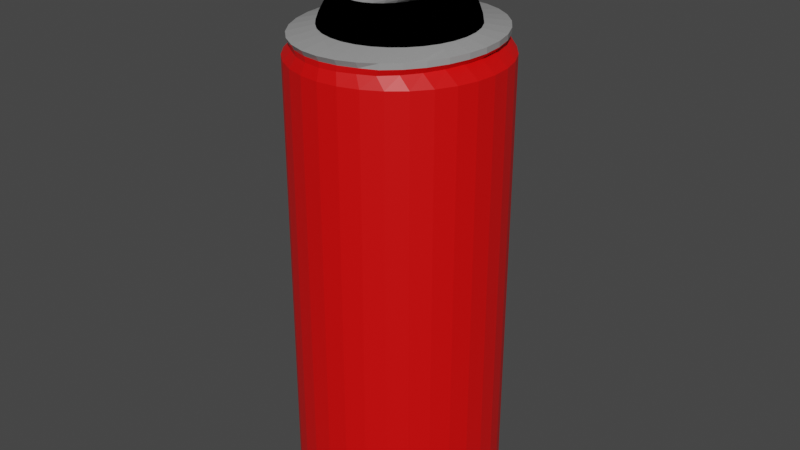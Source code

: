 # Source: Spray_can.blend  (saved by Blender 2.93.21; exported with 4.5.12 LTS)
import bpy
from mathutils import Matrix  # noqa: F401  (used for matrix-valued properties, if any)

bpy.ops.wm.read_factory_settings(use_empty=True)
scene = bpy.context.scene
scene.name = 'Scene'

# ---- collections
col_collection = bpy.data.collections.new('Collection'); scene.collection.children.link(col_collection)

# ---- materials (node trees are filled in below, after node groups)
mat_material = bpy.data.materials.new('Material')
mat_material.use_transparent_shadow = False
mat_material_001 = bpy.data.materials.new('Material.001')
mat_material_001.use_transparent_shadow = False
mat_material_002 = bpy.data.materials.new('Material.002')
mat_material_002.use_transparent_shadow = False
mat_material_003 = bpy.data.materials.new('Material.003')
mat_material_003.use_transparent_shadow = False

# ---- material node trees
mat_material.use_nodes = True; mat_material.node_tree.nodes.clear()
_N = mat_material.node_tree.nodes; _L = mat_material.node_tree.links
n0 = _N.new('ShaderNodeBsdfPrincipled'); n0.name = 'Principled BSDF'; n0.location = (10, 300)
n0.distribution = 'GGX'
n0.subsurface_method = 'BURLEY'
n0.inputs[0].default_value = (0.8, 0.0, 0.0, 1.0)
n0.inputs[3].default_value = 1.45
n0.inputs[27].default_value = (0.0, 0.0, 0.0, 1.0)
n0.inputs[28].default_value = 1.0
n1 = _N.new('ShaderNodeOutputMaterial'); n1.name = 'Material Output'; n1.location = (300, 300)
_L.new(n0.outputs[0], n1.inputs[0])
n1.is_active_output = True
mat_material_001.use_nodes = True; mat_material_001.node_tree.nodes.clear()
_N = mat_material_001.node_tree.nodes; _L = mat_material_001.node_tree.links
n0 = _N.new('ShaderNodeBsdfPrincipled'); n0.name = 'Principled BSDF'; n0.location = (10, 300)
n0.distribution = 'GGX'
n0.subsurface_method = 'BURLEY'
n0.inputs[0].default_value = (0.3327, 0.3327, 0.3327, 1.0)
n0.inputs[2].default_value = 0.0
n0.inputs[3].default_value = 1.45
n0.inputs[13].default_value = 0.2045
n0.inputs[27].default_value = (0.0, 0.0, 0.0, 1.0)
n0.inputs[28].default_value = 1.0
n1 = _N.new('ShaderNodeOutputMaterial'); n1.name = 'Material Output'; n1.location = (300, 300)
_L.new(n0.outputs[0], n1.inputs[0])
n1.is_active_output = True
mat_material_002.use_nodes = True; mat_material_002.node_tree.nodes.clear()
_N = mat_material_002.node_tree.nodes; _L = mat_material_002.node_tree.links
n0 = _N.new('ShaderNodeBsdfPrincipled'); n0.name = 'Principled BSDF'; n0.location = (10, 300)
n0.distribution = 'GGX'
n0.subsurface_method = 'BURLEY'
n0.inputs[0].default_value = (0.0, 0.0, 0.0, 1.0)
n0.inputs[2].default_value = 0.4409
n0.inputs[3].default_value = 1.45
n0.inputs[13].default_value = 0.0
n0.inputs[27].default_value = (0.0, 0.0, 0.0, 1.0)
n0.inputs[28].default_value = 1.0
n1 = _N.new('ShaderNodeOutputMaterial'); n1.name = 'Material Output'; n1.location = (300, 300)
_L.new(n0.outputs[0], n1.inputs[0])
n1.is_active_output = True
mat_material_003.use_nodes = True; mat_material_003.node_tree.nodes.clear()
_N = mat_material_003.node_tree.nodes; _L = mat_material_003.node_tree.links
n0 = _N.new('ShaderNodeBsdfPrincipled'); n0.name = 'Principled BSDF'; n0.location = (10, 300)
n0.distribution = 'GGX'
n0.subsurface_method = 'BURLEY'
n0.inputs[3].default_value = 1.45
n0.inputs[27].default_value = (0.0, 0.0, 0.0, 1.0)
n0.inputs[28].default_value = 1.0
n1 = _N.new('ShaderNodeOutputMaterial'); n1.name = 'Material Output'; n1.location = (300, 300)
_L.new(n0.outputs[0], n1.inputs[0])
n1.is_active_output = True

# ---- world
world_world = bpy.data.worlds.new('World'); scene.world = world_world
world_world.use_nodes = True; world_world.node_tree.nodes.clear()
_N = world_world.node_tree.nodes; _L = world_world.node_tree.links
n0 = _N.new('ShaderNodeOutputWorld'); n0.name = 'World Output'; n0.location = (300, 300)
n1 = _N.new('ShaderNodeBackground'); n1.name = 'Background'; n1.location = (10, 300)
n1.inputs[0].default_value = (0.05088, 0.05088, 0.05088, 1.0)
_L.new(n1.outputs[0], n0.inputs[0])
n0.is_active_output = True
world_world.color = (0.05088, 0.05088, 0.05088)
world_world.use_sun_shadow = False
world_world.sun_shadow_jitter_overblur = 0.0

# ---- meshes
me_cylinder_001 = bpy.data.meshes.new('Cylinder.001')
me_cylinder_001.from_pydata([(0.0, 1.0, -1.0), (0.0, 1.0, 1.0), (0.1951, 0.9808, -1.0), (0.1951, 0.9808, 1.0), (0.3827, 0.9239, -1.0), (0.3827, 0.9239, 1.0), (0.5556, 0.8315, -1.0), (0.5556, 0.8315, 1.0), (0.7071, 0.7071, -1.0), (0.7071, 0.7071, 1.0), (0.8315, 0.5556, -1.0), (0.8315, 0.5556, 1.0), (0.9239, 0.3827, -1.0), (0.9239, 0.3827, 1.0), (0.9808, 0.1951, -1.0), (0.9808, 0.1951, 1.0), (1.0, -4.371e-08, -1.0), (1.0, -4.371e-08, 1.0), (0.9808, -0.1951, -1.0), (0.9808, -0.1951, 1.0), (0.9239, -0.3827, -1.0), (0.9239, -0.3827, 1.0), (0.8315, -0.5556, -1.0), (0.8315, -0.5556, 1.0), (0.7071, -0.7071, -1.0), (0.7071, -0.7071, 1.0), (0.5556, -0.8315, -1.0), (0.5556, -0.8315, 1.0), (0.3827, -0.9239, -1.0), (0.3827, -0.9239, 1.0), (0.1951, -0.9808, -1.0), (0.1951, -0.9808, 1.0), (-8.742e-08, -1.0, -1.0), (-8.742e-08, -1.0, 1.0), (-0.1951, -0.9808, -1.0), (-0.1951, -0.9808, 1.0), (-0.3827, -0.9239, -1.0), (-0.3827, -0.9239, 1.0), (-0.5556, -0.8315, -1.0), (-0.5556, -0.8315, 1.0), (-0.7071, -0.7071, -1.0), (-0.7071, -0.7071, 1.0), (-0.8315, -0.5556, -1.0), (-0.8315, -0.5556, 1.0), (-0.9239, -0.3827, -1.0), (-0.9239, -0.3827, 1.0), (-0.9808, -0.1951, -1.0), (-0.9808, -0.1951, 1.0), (-1.0, 1.192e-08, -1.0), (-1.0, 1.192e-08, 1.0), (-0.9808, 0.1951, -1.0), (-0.9808, 0.1951, 1.0), (-0.9239, 0.3827, -1.0), (-0.9239, 0.3827, 1.0), (-0.8315, 0.5556, -1.0), (-0.8315, 0.5556, 1.0), (-0.7071, 0.7071, -1.0), (-0.7071, 0.7071, 1.0), (-0.5556, 0.8315, -1.0), (-0.5556, 0.8315, 1.0), (-0.3827, 0.9239, -1.0), (-0.3827, 0.9239, 1.0), (-0.1951, 0.9808, -1.0), (-0.1951, 0.9808, 1.0), (-0.2945, -79.36, -696.3), (-0.2945, -34.69, -696.3), (2.673, -79.36, -685.8), (2.673, -34.69, -685.8), (5.527, -79.36, -654.7), (5.527, -34.69, -654.7), (8.157, -79.36, -604.1), (8.157, -34.69, -604.1), (10.46, -79.36, -536.0), (10.46, -34.69, -536.0), (12.35, -79.36, -453.1), (12.35, -34.69, -453.1), (13.76, -79.36, -358.5), (13.76, -34.69, -358.5), (14.63, -79.36, -255.9), (14.63, -34.69, -255.9), (14.92, -79.36, -149.1), (14.92, -34.69, -149.1), (14.63, -79.36, -42.38), (14.63, -34.69, -42.38), (13.76, -79.36, 60.27), (13.76, -34.69, 60.27), (12.35, -79.36, 154.9), (12.35, -34.69, 154.9), (10.46, -79.36, 237.8), (10.46, -34.69, 237.8), (8.157, -79.36, 305.8), (8.157, -34.69, 305.8), (5.527, -79.36, 356.4), (5.527, -34.69, 356.4), (2.673, -79.36, 387.5), (2.673, -34.69, 387.5), (-0.2945, -79.36, 398.1), (-0.2945, -34.69, 398.1), (-3.262, -79.36, 387.5), (-3.262, -34.69, 387.5), (-6.116, -79.36, 356.4), (-6.116, -34.69, 356.4), (-8.746, -79.36, 305.8), (-8.746, -34.69, 305.8), (-11.05, -79.36, 237.8), (-11.05, -34.69, 237.8), (-12.94, -79.36, 154.9), (-12.94, -34.69, 154.9), (-14.35, -79.36, 60.27), (-14.35, -34.69, 60.27), (-15.22, -79.36, -42.38), (-15.22, -34.69, -42.38), (-15.51, -79.36, -149.1), (-15.51, -34.69, -149.1), (-15.22, -79.36, -255.9), (-15.22, -34.69, -255.9), (-14.35, -79.36, -358.5), (-14.35, -34.69, -358.5), (-12.94, -79.36, -453.1), (-12.94, -34.69, -453.1), (-11.05, -79.36, -536.0), (-11.05, -34.69, -536.0), (-8.746, -79.36, -604.1), (-8.746, -34.69, -604.1), (-6.116, -79.36, -654.7), (-6.116, -34.69, -654.7), (-3.262, -79.36, -685.8), (-3.262, -34.69, -685.8), (-0.2945, -83.53, -696.3), (2.673, -83.53, -685.8), (5.527, -83.53, -654.7), (8.157, -83.53, -604.1), (10.46, -83.53, -536.0), (12.35, -83.53, -453.1), (13.76, -83.53, -358.5), (14.63, -83.53, -255.9), (14.92, -83.53, -149.1), (14.63, -83.53, -42.38), (13.76, -83.53, 60.27), (12.35, -83.53, 154.9), (10.46, -83.53, 237.8), (8.157, -83.53, 305.8), (5.527, -83.53, 356.4), (2.673, -83.53, 387.5), (-0.2945, -83.53, 398.1), (-3.262, -83.53, 387.5), (-6.116, -83.53, 356.4), (-8.746, -83.53, 305.8), (-11.05, -83.53, 237.8), (-12.94, -83.53, 154.9), (-14.35, -83.53, 60.27), (-15.22, -83.53, -42.38), (-15.51, -83.53, -149.1), (-15.22, -83.53, -255.9), (-14.35, -83.53, -358.5), (-12.94, -83.53, -453.1), (-11.05, -83.53, -536.0), (-8.746, -83.53, -604.1), (-6.116, -83.53, -654.7), (-3.262, -83.53, -685.8), (2.673, -15.07, -685.8), (-0.2945, -15.07, -696.3), (5.527, -15.07, -654.7), (8.157, -15.07, -604.1), (10.46, -15.07, -536.0), (12.35, -15.07, -453.1), (13.76, -15.07, -358.5), (14.63, -15.07, -255.9), (14.92, -15.07, -149.1), (14.63, -15.07, -42.38), (13.76, -15.07, 60.27), (12.35, -15.07, 154.9), (10.46, -15.07, 237.8), (8.157, -15.07, 305.8), (5.527, -15.07, 356.4), (2.673, -15.07, 387.5), (-0.2945, -15.07, 398.1), (-3.262, -15.07, 387.5), (-6.116, -15.07, 356.4), (-8.746, -15.07, 305.8), (-11.05, -15.07, 237.8), (-12.94, -15.07, 154.9), (-14.35, -15.07, 60.27), (-15.22, -15.07, -42.38), (-15.51, -15.07, -149.1), (-15.22, -15.07, -255.9), (-14.35, -15.07, -358.5), (-12.94, -15.07, -453.1), (-11.05, -15.07, -536.0), (-8.746, -15.07, -604.1), (-6.116, -15.07, -654.7), (-3.262, -15.07, -685.8), (2.398, -11.81, -685.8), (-0.2945, -11.81, -696.3), (4.987, -11.81, -654.7), (7.373, -11.81, -604.1), (9.465, -11.81, -536.0), (11.18, -11.81, -453.1), (12.46, -11.81, -358.5), (13.24, -11.81, -255.9), (13.51, -11.81, -149.1), (13.24, -11.81, -42.38), (12.46, -11.81, 60.27), (11.18, -11.81, 154.9), (9.465, -11.81, 237.8), (7.373, -11.81, 305.8), (4.987, -11.81, 356.4), (2.398, -11.81, 387.5), (-0.2945, -11.81, 398.1), (-2.987, -11.81, 387.5), (-5.576, -11.81, 356.4), (-7.962, -11.81, 305.8), (-10.05, -11.81, 237.8), (-11.77, -11.81, 154.9), (-13.05, -11.81, 60.27), (-13.83, -11.81, -42.38), (-14.1, -11.81, -149.1), (-13.83, -11.81, -255.9), (-13.05, -11.81, -358.5), (-11.77, -11.81, -453.1), (-10.05, -11.81, -536.0), (-7.962, -11.81, -604.1), (-5.576, -11.81, -654.7), (-2.987, -11.81, -685.8), (0.9436, -6.645, -447.2), (-0.2945, -6.645, -453.1), (2.134, -6.645, -429.9), (3.231, -6.645, -401.8), (4.193, -6.645, -364.0), (4.982, -6.645, -318.0), (5.569, -6.645, -265.4), (5.93, -6.645, -208.4), (6.052, -6.645, -149.1), (5.93, -6.645, -89.84), (5.569, -6.645, -32.82), (4.982, -6.645, 19.73), (4.193, -6.645, 65.78), (3.231, -6.645, 103.6), (2.134, -6.645, 131.7), (0.9436, -6.645, 149.0), (-0.2945, -6.645, 154.8), (-1.533, -6.645, 149.0), (-2.723, -6.645, 131.7), (-3.82, -6.645, 103.6), (-4.782, -6.645, 65.78), (-5.571, -6.645, 19.73), (-6.158, -6.645, -32.82), (-6.519, -6.645, -89.84), (-6.641, -6.645, -149.1), (-6.519, -6.645, -208.4), (-6.158, -6.645, -265.4), (-5.571, -6.645, -318.0), (-4.782, -6.645, -364.0), (-3.82, -6.645, -401.8), (-2.723, -6.645, -429.9), (-1.533, -6.645, -447.2), (0.6915, -4.687, -389.2), (-0.2945, -4.687, -393.9), (1.64, -4.687, -375.3), (2.513, -4.687, -352.7), (3.279, -4.687, -322.2), (3.908, -4.687, -285.1), (4.375, -4.687, -242.8), (4.662, -4.687, -196.9), (4.759, -4.687, -149.1), (4.662, -4.687, -101.4), (4.375, -4.687, -55.44), (3.908, -4.687, -13.12), (3.279, -4.687, 23.98), (2.513, -4.687, 54.43), (1.64, -4.687, 77.05), (0.6915, -4.687, 90.98), (-0.2945, -4.687, 95.68), (-1.28, -4.687, 90.98), (-2.229, -4.687, 77.05), (-3.102, -4.687, 54.43), (-3.868, -4.687, 23.98), (-4.497, -4.687, -13.12), (-4.964, -4.687, -55.44), (-5.251, -4.687, -101.4), (-5.348, -4.687, -149.1), (-5.251, -4.687, -196.9), (-4.964, -4.687, -242.8), (-4.497, -4.687, -285.1), (-3.868, -4.687, -322.2), (-3.102, -4.687, -352.7), (-2.229, -4.687, -375.3), (-1.28, -4.687, -389.2), (0.672, -2.408, -389.2), (-0.2945, -2.408, -393.9), (1.601, -2.408, -375.3), (2.458, -2.408, -352.7), (3.209, -2.408, -322.2), (3.825, -2.408, -285.1), (4.283, -2.408, -242.8), (4.564, -2.408, -196.9), (4.66, -2.408, -149.1), (4.564, -2.408, -101.4), (4.283, -2.408, -55.44), (3.825, -2.408, -13.12), (3.209, -2.408, 23.98), (2.458, -2.408, 54.43), (1.601, -2.408, 77.05), (0.672, -2.408, 90.98), (-0.2945, -2.408, 95.68), (-1.261, -2.408, 90.98), (-2.19, -2.408, 77.05), (-3.047, -2.408, 54.43), (-3.798, -2.408, 23.98), (-4.414, -2.408, -13.12), (-4.872, -2.408, -55.44), (-5.153, -2.408, -101.4), (-5.249, -2.408, -149.1), (-5.153, -2.408, -196.9), (-4.872, -2.408, -242.8), (-4.414, -2.408, -285.1), (-3.798, -2.408, -322.2), (-3.047, -2.408, -352.7), (-2.19, -2.408, -375.3), (-1.261, -2.408, -389.2), (0.4353, 2.201, -300.4), (-0.2945, 2.201, -303.4), (1.137, 2.201, -291.6), (1.784, 2.201, -277.4), (2.351, 2.201, -258.2), (2.816, 2.201, -234.8), (3.161, 2.201, -208.2), (3.374, 2.201, -179.2), (3.446, 2.201, -149.1), (3.374, 2.201, -119.0), (3.161, 2.201, -90.1), (2.816, 2.201, -63.44), (2.351, 2.201, -40.07), (1.784, 2.201, -20.88), (1.137, 2.201, -6.631), (0.4353, 2.201, 2.146), (-0.2945, 2.201, 5.11), (-1.024, 2.201, 2.146), (-1.726, 2.201, -6.631), (-2.373, 2.201, -20.88), (-2.94, 2.201, -40.07), (-3.405, 2.201, -63.44), (-3.75, 2.201, -90.1), (-3.963, 2.201, -119.0), (-4.035, 2.201, -149.1), (-3.963, 2.201, -179.2), (-3.75, 2.201, -208.2), (-3.405, 2.201, -234.8), (-2.94, 2.201, -258.2), (-2.373, 2.201, -277.4), (-1.726, 2.201, -291.6), (-1.024, 2.201, -300.4), (2.251, -13.44, 371.3), (-0.2945, -13.44, 381.5), (4.698, -13.44, -639.3), (6.954, -13.44, -604.1), (-7.543, -13.44, -590.3), (-5.287, -13.44, -639.3), (-2.84, -13.44, 371.3), (8.931, -13.44, -536.0), (-2.84, -13.44, -669.5), (-5.287, -13.44, 341.1), (10.55, -13.44, -453.1), (-0.2945, -13.44, -679.7), (-7.543, -13.44, 292.1), (11.76, -13.44, -358.5), (-9.52, -13.44, 237.8), (12.5, -13.44, -255.9), (-11.14, -13.44, 154.9), (12.75, -13.44, -149.1), (-12.35, -13.44, 60.27), (12.5, -13.44, -42.38), (-13.09, -13.44, -42.38), (11.76, -13.44, 60.27), (-13.34, -13.44, -149.1), (10.55, -13.44, 154.9), (-13.09, -13.44, -255.9), (8.931, -13.44, 237.8), (-12.35, -13.44, -358.5), (6.954, -13.44, 305.8), (-11.14, -13.44, -453.1), (4.698, -13.44, 341.1), (2.251, -13.44, -669.5), (-9.52, -13.44, -536.0), (2.397, -12.63, 371.3), (4.984, -12.63, -639.3), (-7.958, -12.63, -590.3), (-0.2945, -12.63, 381.5), (7.369, -12.63, -604.1), (-5.573, -12.63, -639.3), (-2.986, -12.63, 371.3), (9.46, -12.63, -536.0), (-2.986, -12.63, -669.5), (-5.573, -12.63, 341.1), (11.18, -12.63, -453.1), (-0.2945, -12.63, -679.7), (-7.958, -12.63, 292.1), (12.45, -12.63, -358.5), (-10.05, -12.63, 237.8), (13.23, -12.63, -255.9), (-11.76, -12.63, 154.9), (13.5, -12.63, -149.1), (-13.04, -12.63, 60.27), (13.23, -12.63, -42.38), (-13.82, -12.63, -42.38), (12.45, -12.63, 60.27), (-14.09, -12.63, -149.1), (11.18, -12.63, 154.9), (-13.82, -12.63, -255.9), (9.46, -12.63, 237.8), (-13.04, -12.63, -358.5), (7.369, -12.63, 305.8), (-11.76, -12.63, -453.1), (4.984, -12.63, 341.1), (2.397, -12.63, -669.5), (-10.05, -12.63, -536.0), (-3.971, -9.23, 210.3), (-5.632, -9.23, 174.3), (7.694, -9.23, -365.2), (8.582, -9.23, -298.0), (-7.088, -9.23, 125.9), (9.129, -9.23, -225.0), (-8.283, -9.23, 66.99), (9.314, -9.23, -149.1), (-9.171, -9.23, -0.2665), (9.129, -9.23, -73.24), (-9.718, -9.23, -73.24), (8.582, -9.23, -0.2666), (-9.903, -9.23, -149.1), (7.694, -9.23, 66.99), (-9.718, -9.23, -225.0), (6.499, -9.23, 125.9), (-9.171, -9.23, -298.0), (5.043, -9.23, 174.3), (-8.283, -9.23, -365.2), (3.382, -9.23, 210.3), (-0.2945, -9.23, -538.1), (1.58, -9.23, -530.7), (-7.088, -9.23, -424.2), (1.58, -9.23, 232.4), (3.382, -9.23, -508.5), (-5.632, -9.23, -472.6), (-0.2945, -9.23, 239.9), (5.043, -9.23, -472.6), (-3.971, -9.23, -508.5), (-2.169, -9.23, 232.4), (6.499, -9.23, -424.2), (-2.169, -9.23, -530.7), (-3.522, -7.937, 210.3), (6.718, -7.937, -365.2), (-0.2945, -7.937, -538.1), (-4.98, -7.937, 174.3), (7.498, -7.937, -298.0), (-6.258, -7.937, 125.9), (7.978, -7.937, -225.0), (-7.307, -7.937, 66.99), (8.14, -7.937, -149.1), (-8.087, -7.937, -0.2665), (7.978, -7.937, -73.24), (-8.567, -7.937, -73.24), (7.498, -7.937, -0.2666), (-8.729, -7.937, -149.1), (6.718, -7.937, 66.99), (-8.567, -7.937, -225.0), (5.669, -7.937, 125.9), (-8.087, -7.937, -298.0), (4.391, -7.937, 174.3), (-7.307, -7.937, -365.2), (2.933, -7.937, 210.3), (1.351, -7.937, -530.7), (-6.258, -7.937, -424.2), (1.351, -7.937, 232.4), (2.933, -7.937, -508.5), (-4.98, -7.937, -472.6), (-0.2945, -7.937, 239.9), (4.391, -7.937, -472.6), (-3.522, -7.937, -508.5), (-1.94, -7.937, 232.4), (5.669, -7.937, -424.2), (-1.94, -7.937, -530.7), (-6.112, -10.52, 174.3), (9.38, -10.52, -298.0), (-7.699, -10.52, 125.9), (9.976, -10.52, -225.0), (-9.001, -10.52, 66.99), (10.18, -10.52, -149.1), (-9.969, -10.52, -0.2665), (9.976, -10.52, -73.24), (-10.56, -10.52, -73.24), (9.38, -10.52, -0.2666), (-10.77, -10.52, -149.1), (8.412, -10.52, 66.99), (-10.56, -10.52, -225.0), (7.11, -10.52, 125.9), (-9.969, -10.52, -298.0), (5.523, -10.52, 174.3), (-9.001, -10.52, -365.2), (3.713, -10.52, 210.3), (1.748, -10.52, -530.7), (-7.699, -10.52, -424.2), (1.748, -10.52, 232.4), (3.713, -10.52, -508.5), (-6.112, -10.52, -472.6), (-0.2945, -10.52, 239.9), (5.523, -10.52, -472.6), (-4.302, -10.52, -508.5), (-2.337, -10.52, 232.4), (7.11, -10.52, -424.2), (-2.337, -10.52, -530.7), (-4.302, -10.52, 210.3), (8.412, -10.52, -365.2), (-0.2945, -10.52, -538.1), (-6.216, -11.17, 174.3), (9.553, -11.17, -298.0), (-7.831, -11.17, 125.9), (10.16, -11.17, -225.0), (-9.157, -11.17, 66.99), (10.36, -11.17, -149.1), (-10.14, -11.17, -0.2665), (10.16, -11.17, -73.24), (-10.75, -11.17, -73.24), (9.553, -11.17, -0.2666), (-10.95, -11.17, -149.1), (8.568, -11.17, 66.99), (-10.75, -11.17, -225.0), (7.242, -11.17, 125.9), (-10.14, -11.17, -298.0), (5.627, -11.17, 174.3), (-9.157, -11.17, -365.2), (3.784, -11.17, 210.3), (1.785, -11.17, -530.7), (-7.831, -11.17, -424.2), (1.785, -11.17, 232.4), (3.784, -11.17, -508.5), (-6.216, -11.17, -472.6), (-0.2945, -11.17, 239.9), (5.627, -11.17, -472.6), (-4.373, -11.17, -508.5), (-2.374, -11.17, 232.4), (7.242, -11.17, -424.2), (-2.374, -11.17, -530.7), (-4.373, -11.17, 210.3), (8.568, -11.17, -365.2), (-0.2945, -11.17, -538.1), (-6.194, -5.666, 19.73), (-6.85, -5.666, -32.82), (6.801, -5.666, -149.1), (6.665, -5.666, -89.84), (-7.254, -5.666, -89.84), (6.261, -5.666, -32.82), (-7.39, -5.666, -149.1), (5.605, -5.666, 19.73), (-7.254, -5.666, -208.4), (4.723, -5.666, 65.78), (-6.85, -5.666, -265.4), (3.648, -5.666, 103.6), (-6.194, -5.666, -318.0), (2.421, -5.666, 131.7), (-0.2945, -5.666, -453.1), (1.09, -5.666, -447.2), (-5.312, -5.666, -364.0), (1.09, -5.666, 149.0), (2.421, -5.666, -429.9), (-4.237, -5.666, -401.8), (-0.2945, -5.666, 154.8), (3.648, -5.666, -401.8), (-3.01, -5.666, -429.9), (-1.679, -5.666, 149.0), (4.723, -5.666, -364.0), (-1.679, -5.666, -447.2), (-3.01, -5.666, 131.7), (5.605, -5.666, -318.0), (-4.237, -5.666, 103.6), (6.261, -5.666, -265.4), (-5.312, -5.666, 65.78), (6.665, -5.666, -208.4), (-6.106, -5.177, 19.73), (6.695, -5.177, -149.1), (-0.2945, -5.177, -453.1), (-6.752, -5.177, -32.82), (6.56, -5.177, -89.84), (-7.149, -5.177, -89.84), (6.163, -5.177, -32.82), (-7.284, -5.177, -149.1), (5.517, -5.177, 19.73), (-7.149, -5.177, -208.4), (4.648, -5.177, 65.78), (-6.752, -5.177, -265.4), (3.588, -5.177, 103.6), (-6.106, -5.177, -318.0), (2.38, -5.177, 131.7), (1.069, -5.177, -447.2), (-5.237, -5.177, -364.0), (1.069, -5.177, 149.0), (2.38, -5.177, -429.9), (-4.177, -5.177, -401.8), (-0.2945, -5.177, 154.8), (3.588, -5.177, -401.8), (-2.969, -5.177, -429.9), (-1.658, -5.177, 149.0), (4.648, -5.177, -364.0), (-1.658, -5.177, -447.2), (-2.969, -5.177, 131.7), (5.517, -5.177, -318.0), (-4.177, -5.177, 103.6), (6.163, -5.177, -265.4), (-5.236, -5.177, 65.78), (6.56, -5.177, -208.4), (-6.816, -6.156, -32.82), (6.629, -6.156, -89.84), (-7.218, -6.156, -89.84), (6.227, -6.156, -32.82), (-7.354, -6.156, -149.1), (5.575, -6.156, 19.73), (-7.218, -6.156, -208.4), (4.697, -6.156, 65.78), (-6.816, -6.156, -265.4), (3.627, -6.156, 103.6), (-6.164, -6.156, -318.0), (2.407, -6.156, 131.7), (1.083, -6.156, -447.2), (-5.286, -6.156, -364.0), (1.083, -6.156, 149.0), (2.407, -6.156, -429.9), (-4.216, -6.156, -401.8), (-0.2945, -6.156, 154.8), (3.627, -6.156, -401.8), (-2.996, -6.156, -429.9), (-1.672, -6.156, 149.0), (4.697, -6.156, -364.0), (-1.672, -6.156, -447.2), (-2.996, -6.156, 131.7), (5.575, -6.156, -318.0), (-4.216, -6.156, 103.6), (6.227, -6.156, -265.4), (-5.286, -6.156, 65.78), (6.629, -6.156, -208.4), (-6.164, -6.156, 19.73), (6.765, -6.156, -149.1), (-0.2945, -6.156, -453.1), (-3.51, -1.396, -234.7), (-3.029, -1.396, -258.1), (1.185, -1.396, -6.791), (0.46, -1.396, 1.976), (0.46, -1.396, -300.2), (1.185, -1.396, -291.5), (-2.443, -1.396, -277.2), (-0.2945, -1.396, 4.936), (1.854, -1.396, -277.2), (-1.774, -1.396, -291.5), (-1.049, -1.396, 1.976), (2.44, -1.396, -258.1), (-1.049, -1.396, -300.2), (-1.774, -1.396, -6.791), (2.921, -1.396, -234.7), (-0.2945, -1.396, -303.2), (-2.443, -1.396, -21.03), (3.278, -1.396, -208.1), (-3.029, -1.396, -40.19), (3.498, -1.396, -179.2), (-3.51, -1.396, -63.54), (3.573, -1.396, -149.1), (-3.867, -1.396, -90.17), (3.498, -1.396, -119.1), (-4.087, -1.396, -119.1), (3.278, -1.396, -90.17), (-4.162, -1.396, -149.1), (2.921, -1.396, -63.54), (-4.087, -1.396, -179.2), (2.44, -1.396, -40.19), (-3.867, -1.396, -208.1), (1.854, -1.396, -21.03), (-3.0, -1.902, -258.1), (0.452, -1.902, 1.976), (1.17, -1.902, -291.5), (-2.42, -1.902, -277.2), (-0.2945, -1.902, 4.936), (1.831, -1.902, -277.2), (-1.759, -1.902, -291.5), (-1.041, -1.902, 1.976), (2.411, -1.902, -258.1), (-1.041, -1.902, -300.2), (-1.759, -1.902, -6.791), (2.887, -1.902, -234.7), (-0.2945, -1.902, -303.2), (-2.42, -1.902, -21.03), (3.241, -1.902, -208.1), (-3.0, -1.902, -40.19), (3.458, -1.902, -179.2), (-3.476, -1.902, -63.54), (3.532, -1.902, -149.1), (-3.83, -1.902, -90.17), (3.458, -1.902, -119.1), (-4.047, -1.902, -119.1), (3.241, -1.902, -90.17), (-4.121, -1.902, -149.1), (2.887, -1.902, -63.54), (-4.047, -1.902, -179.2), (2.411, -1.902, -40.19), (-3.83, -1.902, -208.1), (1.831, -1.902, -21.03), (-3.476, -1.902, -234.7), (1.17, -1.902, -6.791), (0.452, -1.902, -300.2), (-2.97, -2.155, -258.1), (0.4436, -2.155, 1.976), (1.153, -2.155, -291.5), (-2.396, -2.155, -277.2), (-0.2945, -2.155, 4.936), (1.807, -2.155, -277.2), (-1.742, -2.155, -291.5), (-1.033, -2.155, 1.976), (2.381, -2.155, -258.1), (-1.033, -2.155, -300.2), (-1.742, -2.155, -6.791), (2.851, -2.155, -234.7), (-0.2945, -2.155, -303.2), (-2.396, -2.155, -21.03), (3.201, -2.155, -208.1), (-2.97, -2.155, -40.19), (3.416, -2.155, -179.2), (-3.44, -2.155, -63.54), (3.489, -2.155, -149.1), (-3.79, -2.155, -90.17), (3.416, -2.155, -119.1), (-4.005, -2.155, -119.1), (3.201, -2.155, -90.17), (-4.078, -2.155, -149.1), (2.851, -2.155, -63.54), (-4.005, -2.155, -179.2), (2.381, -2.155, -40.19), (-3.79, -2.155, -208.1), (1.807, -2.155, -21.03), (-3.44, -2.155, -234.7), (1.153, -2.155, -6.791), (0.4436, -2.155, -300.2), (-3.51, -1.396, -234.8), (-3.029, -1.396, -258.2), (1.185, -1.396, -6.631), (0.46, -1.396, 2.146), (0.46, -1.396, -300.4), (1.185, -1.396, -291.6), (-2.443, -1.396, -277.4), (-0.2945, -1.396, 5.11), (1.854, -1.396, -277.4), (-1.774, -1.396, -291.6), (-1.049, -1.396, 2.146), (2.44, -1.396, -258.2), (-1.049, -1.396, -300.4), (-1.774, -1.396, -6.631), (2.921, -1.396, -234.8), (-0.2945, -1.396, -303.4), (-2.443, -1.396, -20.88), (3.278, -1.396, -208.2), (-3.029, -1.396, -40.07), (3.498, -1.396, -179.2), (-3.51, -1.396, -63.44), (3.573, -1.396, -149.1), (-3.867, -1.396, -90.1), (3.498, -1.396, -119.0), (-4.087, -1.396, -119.0), (3.278, -1.396, -90.1), (-4.162, -1.396, -149.1), (2.921, -1.396, -63.44), (-4.087, -1.396, -179.2), (2.44, -1.396, -40.07), (-3.867, -1.396, -208.2), (1.854, -1.396, -20.88), (0.0, 1.12, -1.15), (0.2186, 1.099, -1.15), (0.4288, 1.035, -1.15), (0.6225, 0.9316, -1.15), (0.6225, -0.9316, -1.15), (0.4288, -1.035, -1.15), (0.2186, -1.099, -1.15), (-1.192e-07, -1.12, -1.15), (-0.2186, -1.099, -1.15), (-0.4288, -1.035, -1.15), (-0.6225, -0.9316, -1.15), (-0.7922, -0.7922, -1.15), (-0.9316, -0.6225, -1.15), (-1.035, -0.4288, -1.15), (-1.099, -0.2186, -1.15), (-1.12, 3.815e-06, -1.15), (-1.099, 0.2186, -1.15), (-1.035, 0.4288, -1.15), (-0.9316, 0.6225, -1.15), (-0.7922, 0.7922, -1.15), (-0.6225, 0.9316, -1.15), (-0.4288, 1.035, -1.15), (-0.2186, 1.099, -1.15), (-0.4288, -1.035, 4.582), (-1.099, -0.2186, 1.445), (-1.12, 3.815e-06, 1.166), (-1.042, -0.4055, 2.146), (-1.036, 0.4243, 2.146), (-1.099, 0.2186, 1.408), (-0.6225, -0.9316, 3.822), (-0.7922, -0.7922, 3.155), (-0.9316, -0.6225, 2.601), (-0.2945, -1.076, 5.11), (-0.2945, 1.076, 5.11), (-0.4288, 1.035, 4.582), (-1.035, -0.4288, 2.175), (-1.035, 0.4288, 2.152), (-0.6225, 0.9316, 3.813), (-0.7922, 0.7922, 3.128), (-0.9316, 0.6225, 2.567), (-0.2186, -1.099, 4.804), (-1.192e-07, -1.12, 3.946), (0.4433, 1.027, 2.146), (0.4288, -1.035, 2.259), (0.4574, -1.02, 2.146), (0.4288, 1.035, 2.203), (0.2186, -1.099, 3.086), (0.2186, 1.099, 3.027), (0.0, 1.12, 3.914), (-0.2186, 1.099, 4.801), (0.6225, -0.9316, 0.1047), (0.725, -0.8474, -1.15), (0.6225, 0.9316, -0.08615), (0.708, 0.8614, -1.15), (0.8976, -0.6991, -3.247), (1.034, -0.5137, -4.921), (1.103, -0.3136, -5.804), (1.102, -0.1463, -5.816), (1.105, 0.05724, -5.885), (1.088, 0.3176, -5.716), (1.015, 0.5508, -4.863), (0.8514, 0.7466, -2.889), (0.8907, -0.6992, -3.942), (1.027, -0.5138, -5.616), (1.096, -0.3137, -6.499), (1.095, -0.1464, -6.511), (1.098, 0.05715, -6.58), (1.081, 0.3175, -6.411), (1.008, 0.5507, -5.558), (0.8444, 0.7465, -3.584)], [], [(0, 1, 3, 2), (2, 3, 5, 4), (4, 5, 7, 6), (6, 7, 9, 8), (8, 9, 11, 10), (10, 11, 13, 12), (12, 13, 15, 14), (14, 15, 17, 16), (16, 17, 19, 18), (18, 19, 21, 20), (20, 21, 23, 22), (22, 23, 25, 24), (24, 25, 27, 26), (26, 27, 29, 28), (28, 29, 31, 30), (30, 31, 33, 32), (32, 33, 35, 34), (34, 35, 37, 36), (36, 37, 39, 38), (38, 39, 41, 40), (40, 41, 43, 42), (42, 43, 45, 44), (44, 45, 47, 46), (46, 47, 49, 48), (48, 49, 51, 50), (50, 51, 53, 52), (52, 53, 55, 54), (54, 55, 57, 56), (56, 57, 59, 58), (58, 59, 61, 60), (3, 1, 63, 61, 59, 57, 55, 53, 51, 49, 47, 45, 43, 41, 39, 37, 35, 33, 31, 29, 27, 25, 23, 21, 19, 17, 15, 13, 11, 9, 7, 5), (60, 61, 63, 62), (62, 63, 1, 0), (0, 2, 4, 6, 8, 10, 12, 14, 16, 18, 20, 22, 24, 26, 28, 30, 32, 34, 36, 38, 40, 42, 44, 46, 48, 50, 52, 54, 56, 58, 60, 62), (64, 65, 67, 66), (66, 67, 69, 68), (68, 69, 71, 70), (70, 71, 73, 72), (72, 73, 75, 74), (74, 75, 77, 76), (76, 77, 79, 78), (78, 79, 81, 80), (80, 81, 83, 82), (82, 83, 85, 84), (84, 85, 87, 86), (86, 87, 89, 88), (88, 89, 91, 90), (90, 91, 93, 92), (92, 93, 95, 94), (94, 95, 97, 96), (96, 97, 99, 98), (98, 99, 101, 100), (100, 101, 103, 102), (102, 103, 105, 104), (104, 105, 107, 106), (106, 107, 109, 108), (108, 109, 111, 110), (110, 111, 113, 112), (112, 113, 115, 114), (114, 115, 117, 116), (116, 117, 119, 118), (118, 119, 121, 120), (120, 121, 123, 122), (122, 123, 125, 124), (91, 89, 172, 173), (124, 125, 127, 126), (126, 127, 65, 64), (80, 82, 137, 136), (129, 130, 131, 132, 133, 134, 135, 136, 137, 138, 139, 140, 141, 142, 143, 144, 145, 146, 147, 148, 149, 150, 151, 152, 153, 154, 155, 156, 157, 158, 159, 128), (98, 100, 146, 145), (116, 118, 155, 154), (72, 74, 133, 132), (90, 92, 142, 141), (108, 110, 151, 150), (64, 66, 129, 128), (126, 64, 128, 159), (82, 84, 138, 137), (100, 102, 147, 146), (118, 120, 156, 155), (74, 76, 134, 133), (92, 94, 143, 142), (110, 112, 152, 151), (66, 68, 130, 129), (84, 86, 139, 138), (102, 104, 148, 147), (120, 122, 157, 156), (76, 78, 135, 134), (94, 96, 144, 143), (112, 114, 153, 152), (68, 70, 131, 130), (86, 88, 140, 139), (104, 106, 149, 148), (122, 124, 158, 157), (78, 80, 136, 135), (96, 98, 145, 144), (114, 116, 154, 153), (70, 72, 132, 131), (88, 90, 141, 140), (106, 108, 150, 149), (124, 126, 159, 158), (109, 107, 181, 182), (127, 125, 190, 191), (83, 81, 168, 169), (101, 99, 177, 178), (119, 117, 186, 187), (75, 73, 164, 165), (93, 91, 173, 174), (111, 109, 182, 183), (67, 65, 161, 160), (65, 127, 191, 161), (85, 83, 169, 170), (103, 101, 178, 179), (121, 119, 187, 188), (77, 75, 165, 166), (95, 93, 174, 175), (113, 111, 183, 184), (69, 67, 160, 162), (87, 85, 170, 171), (105, 103, 179, 180), (123, 121, 188, 189), (79, 77, 166, 167), (97, 95, 175, 176), (115, 113, 184, 185), (71, 69, 162, 163), (89, 87, 171, 172), (107, 105, 180, 181), (125, 123, 189, 190), (81, 79, 167, 168), (99, 97, 176, 177), (117, 115, 185, 186), (73, 71, 163, 164), (387, 384, 207, 208), (451, 448, 242, 243), (388, 385, 194, 195), (389, 386, 221, 222), (390, 387, 208, 209), (391, 388, 195, 196), (392, 389, 222, 223), (393, 390, 209, 210), (394, 391, 196, 197), (395, 392, 223, 193), (396, 393, 210, 211), (397, 394, 197, 198), (398, 396, 211, 212), (399, 397, 198, 199), (400, 398, 212, 213), (401, 399, 199, 200), (402, 400, 213, 214), (403, 401, 200, 201), (404, 402, 214, 215), (405, 403, 201, 202), (406, 404, 215, 216), (407, 405, 202, 203), (408, 406, 216, 217), (409, 407, 203, 204), (410, 408, 217, 218), (411, 409, 204, 205), (412, 410, 218, 219), (413, 411, 205, 206), (414, 395, 193, 192), (415, 412, 219, 220), (384, 413, 206, 207), (385, 414, 192, 194), (386, 415, 220, 221), (579, 576, 277, 278), (452, 449, 229, 230), (453, 451, 243, 244), (454, 452, 230, 231), (455, 453, 244, 245), (456, 454, 231, 232), (457, 455, 245, 246), (458, 456, 232, 233), (459, 457, 246, 247), (460, 458, 233, 234), (461, 459, 247, 248), (462, 460, 234, 235), (463, 461, 248, 249), (464, 462, 235, 236), (465, 463, 249, 250), (466, 464, 236, 237), (467, 465, 250, 251), (468, 466, 237, 238), (469, 450, 225, 224), (470, 467, 251, 252), (471, 468, 238, 239), (472, 469, 224, 226), (473, 470, 252, 253), (474, 471, 239, 240), (475, 472, 226, 227), (476, 473, 253, 254), (477, 474, 240, 241), (478, 475, 227, 228), (479, 476, 254, 255), (448, 477, 241, 242), (449, 478, 228, 229), (450, 479, 255, 225), (281, 280, 312, 313), (580, 577, 264, 265), (581, 579, 278, 279), (582, 580, 265, 266), (583, 581, 279, 280), (584, 582, 266, 267), (585, 583, 280, 281), (586, 584, 267, 268), (587, 585, 281, 282), (588, 586, 268, 269), (589, 587, 282, 283), (590, 588, 269, 270), (591, 578, 257, 256), (592, 589, 283, 284), (593, 590, 270, 271), (594, 591, 256, 258), (595, 592, 284, 285), (596, 593, 271, 272), (597, 594, 258, 259), (598, 595, 285, 286), (599, 596, 272, 273), (600, 597, 259, 260), (601, 598, 286, 287), (602, 599, 273, 274), (603, 600, 260, 261), (578, 601, 287, 257), (604, 602, 274, 275), (605, 603, 261, 262), (606, 604, 275, 276), (607, 605, 262, 263), (576, 606, 276, 277), (577, 607, 263, 264), (740, 751, 321, 320), (268, 267, 299, 300), (282, 281, 313, 314), (269, 268, 300, 301), (283, 282, 314, 315), (270, 269, 301, 302), (256, 257, 289, 288), (284, 283, 315, 316), (271, 270, 302, 303), (258, 256, 288, 290), (285, 284, 316, 317), (272, 271, 303, 304), (259, 258, 290, 291), (286, 285, 317, 318), (273, 272, 304, 305), (260, 259, 291, 292), (287, 286, 318, 319), (274, 273, 305, 306), (261, 260, 292, 293), (257, 287, 319, 289), (275, 274, 306, 307), (262, 261, 293, 294), (276, 275, 307, 308), (263, 262, 294, 295), (277, 276, 308, 309), (264, 263, 295, 296), (278, 277, 309, 310), (265, 264, 296, 297), (279, 278, 310, 311), (266, 265, 297, 298), (280, 279, 311, 312), (267, 266, 298, 299), (337, 336, 335, 334, 333, 332, 331, 330, 329, 328, 327, 326, 325, 324, 323, 322, 320, 321, 351, 350, 349, 348, 347, 346, 345, 344, 343, 342, 341, 340, 339, 338), (738, 767, 333, 334), (736, 766, 346, 347), (767, 765, 332, 333), (766, 764, 345, 346), (765, 763, 331, 332), (764, 762, 344, 345), (763, 761, 330, 331), (762, 760, 343, 344), (761, 759, 329, 330), (760, 758, 342, 343), (759, 757, 328, 329), (758, 756, 341, 342), (757, 755, 327, 328), (756, 754, 340, 341), (755, 753, 326, 327), (754, 752, 339, 340), (753, 750, 325, 326), (752, 749, 338, 339), (751, 748, 351, 321), (750, 747, 324, 325), (795, 337, 338, 749, 746, 794, 792, 793, 796), (748, 745, 350, 351), (747, 744, 323, 324), (794, 746, 743, 800, 791, 797, 798, 799, 803), (801, 336, 337, 795, 804, 807, 806, 805, 802), (745, 742, 349, 350), (744, 741, 322, 323), (743, 739, 812, 811, 814, 809, 808, 800), (335, 336, 801, 817, 816, 815, 813, 810), (742, 737, 348, 349), (741, 740, 320, 322), (812, 739, 738, 334, 335, 810, 820, 821, 829, 828, 827, 826, 825, 824, 823, 822, 819, 818), (737, 736, 347, 348), (189, 188, 383, 356), (162, 160, 382, 354), (175, 174, 381, 352), (188, 187, 380, 383), (160, 161, 363, 382), (174, 173, 379, 381), (187, 186, 378, 380), (173, 172, 377, 379), (186, 185, 376, 378), (172, 171, 375, 377), (185, 184, 374, 376), (171, 170, 373, 375), (184, 183, 372, 374), (170, 169, 371, 373), (183, 182, 370, 372), (169, 168, 369, 371), (182, 181, 368, 370), (168, 167, 367, 369), (181, 180, 366, 368), (167, 166, 365, 367), (180, 179, 364, 366), (166, 165, 362, 365), (179, 178, 361, 364), (161, 191, 360, 363), (165, 164, 359, 362), (178, 177, 358, 361), (191, 190, 357, 360), (164, 163, 355, 359), (177, 176, 353, 358), (190, 189, 356, 357), (163, 162, 354, 355), (176, 175, 352, 353), (356, 383, 415, 386), (354, 382, 414, 385), (352, 381, 413, 384), (383, 380, 412, 415), (382, 363, 395, 414), (381, 379, 411, 413), (380, 378, 410, 412), (379, 377, 409, 411), (378, 376, 408, 410), (377, 375, 407, 409), (376, 374, 406, 408), (375, 373, 405, 407), (374, 372, 404, 406), (373, 371, 403, 405), (372, 370, 402, 404), (371, 369, 401, 403), (370, 368, 400, 402), (369, 367, 399, 401), (368, 366, 398, 400), (367, 365, 397, 399), (366, 364, 396, 398), (365, 362, 394, 397), (364, 361, 393, 396), (363, 360, 392, 395), (362, 359, 391, 394), (361, 358, 390, 393), (360, 357, 389, 392), (359, 355, 388, 391), (358, 353, 387, 390), (357, 356, 386, 389), (355, 354, 385, 388), (353, 352, 384, 387), (511, 508, 447, 436), (510, 507, 446, 418), (509, 506, 445, 416), (508, 505, 444, 447), (507, 504, 443, 446), (506, 503, 442, 445), (505, 502, 441, 444), (504, 501, 440, 443), (503, 500, 439, 442), (502, 499, 438, 441), (501, 498, 437, 440), (500, 497, 435, 439), (499, 496, 434, 438), (498, 511, 436, 437), (497, 495, 433, 435), (496, 494, 432, 434), (495, 493, 431, 433), (494, 492, 430, 432), (493, 491, 429, 431), (492, 490, 428, 430), (491, 489, 427, 429), (490, 488, 426, 428), (489, 487, 425, 427), (488, 486, 424, 426), (487, 485, 423, 425), (486, 484, 422, 424), (485, 483, 421, 423), (484, 482, 420, 422), (483, 481, 419, 421), (482, 480, 417, 420), (481, 510, 418, 419), (480, 509, 416, 417), (436, 447, 479, 450), (418, 446, 478, 449), (416, 445, 477, 448), (447, 444, 476, 479), (446, 443, 475, 478), (445, 442, 474, 477), (444, 441, 473, 476), (443, 440, 472, 475), (442, 439, 471, 474), (441, 438, 470, 473), (440, 437, 469, 472), (439, 435, 468, 471), (438, 434, 467, 470), (437, 436, 450, 469), (435, 433, 466, 468), (434, 432, 465, 467), (433, 431, 464, 466), (432, 430, 463, 465), (431, 429, 462, 464), (430, 428, 461, 463), (429, 427, 460, 462), (428, 426, 459, 461), (427, 425, 458, 460), (426, 424, 457, 459), (425, 423, 456, 458), (424, 422, 455, 457), (423, 421, 454, 456), (422, 420, 453, 455), (421, 419, 452, 454), (420, 417, 451, 453), (419, 418, 449, 452), (417, 416, 448, 451), (512, 541, 509, 480), (513, 542, 510, 481), (514, 512, 480, 482), (515, 513, 481, 483), (516, 514, 482, 484), (517, 515, 483, 485), (518, 516, 484, 486), (519, 517, 485, 487), (520, 518, 486, 488), (521, 519, 487, 489), (522, 520, 488, 490), (523, 521, 489, 491), (524, 522, 490, 492), (525, 523, 491, 493), (526, 524, 492, 494), (527, 525, 493, 495), (528, 526, 494, 496), (529, 527, 495, 497), (530, 543, 511, 498), (531, 528, 496, 499), (532, 529, 497, 500), (533, 530, 498, 501), (534, 531, 499, 502), (535, 532, 500, 503), (536, 533, 501, 504), (537, 534, 502, 505), (538, 535, 503, 506), (539, 536, 504, 507), (540, 537, 505, 508), (541, 538, 506, 509), (542, 539, 507, 510), (543, 540, 508, 511), (193, 223, 540, 543), (197, 196, 539, 542), (210, 209, 538, 541), (223, 222, 537, 540), (196, 195, 536, 539), (209, 208, 535, 538), (222, 221, 534, 537), (195, 194, 533, 536), (208, 207, 532, 535), (221, 220, 531, 534), (194, 192, 530, 533), (207, 206, 529, 532), (220, 219, 528, 531), (192, 193, 543, 530), (206, 205, 527, 529), (219, 218, 526, 528), (205, 204, 525, 527), (218, 217, 524, 526), (204, 203, 523, 525), (217, 216, 522, 524), (203, 202, 521, 523), (216, 215, 520, 522), (202, 201, 519, 521), (215, 214, 518, 520), (201, 200, 517, 519), (214, 213, 516, 518), (200, 199, 515, 517), (213, 212, 514, 516), (199, 198, 513, 515), (212, 211, 512, 514), (198, 197, 542, 513), (211, 210, 541, 512), (638, 636, 575, 546), (637, 635, 574, 544), (636, 634, 573, 575), (635, 633, 572, 574), (634, 632, 571, 573), (633, 631, 570, 572), (639, 630, 569, 558), (632, 629, 568, 571), (631, 628, 567, 570), (630, 627, 566, 569), (629, 626, 565, 568), (628, 625, 564, 567), (627, 624, 563, 566), (626, 623, 562, 565), (625, 622, 561, 564), (624, 621, 560, 563), (623, 620, 559, 562), (622, 619, 557, 561), (621, 618, 556, 560), (620, 639, 558, 559), (619, 617, 555, 557), (618, 616, 554, 556), (617, 615, 553, 555), (616, 614, 552, 554), (615, 613, 551, 553), (614, 612, 550, 552), (613, 611, 549, 551), (612, 610, 548, 550), (611, 609, 547, 549), (610, 608, 545, 548), (609, 638, 546, 547), (608, 637, 544, 545), (546, 575, 607, 577), (544, 574, 606, 576), (575, 573, 605, 607), (574, 572, 604, 606), (573, 571, 603, 605), (572, 570, 602, 604), (558, 569, 601, 578), (571, 568, 600, 603), (570, 567, 599, 602), (569, 566, 598, 601), (568, 565, 597, 600), (567, 564, 596, 599), (566, 563, 595, 598), (565, 562, 594, 597), (564, 561, 593, 596), (563, 560, 592, 595), (562, 559, 591, 594), (561, 557, 590, 593), (560, 556, 589, 592), (559, 558, 578, 591), (557, 555, 588, 590), (556, 554, 587, 589), (555, 553, 586, 588), (554, 552, 585, 587), (553, 551, 584, 586), (552, 550, 583, 585), (551, 549, 582, 584), (550, 548, 581, 583), (549, 547, 580, 582), (548, 545, 579, 581), (547, 546, 577, 580), (545, 544, 576, 579), (246, 245, 637, 608), (233, 232, 638, 609), (247, 246, 608, 610), (234, 233, 609, 611), (248, 247, 610, 612), (235, 234, 611, 613), (249, 248, 612, 614), (236, 235, 613, 615), (250, 249, 614, 616), (237, 236, 615, 617), (251, 250, 616, 618), (238, 237, 617, 619), (224, 225, 639, 620), (252, 251, 618, 621), (239, 238, 619, 622), (226, 224, 620, 623), (253, 252, 621, 624), (240, 239, 622, 625), (227, 226, 623, 626), (254, 253, 624, 627), (241, 240, 625, 628), (228, 227, 626, 629), (255, 254, 627, 630), (242, 241, 628, 631), (229, 228, 629, 632), (225, 255, 630, 639), (243, 242, 631, 633), (230, 229, 632, 634), (244, 243, 633, 635), (231, 230, 634, 636), (245, 244, 635, 637), (232, 231, 636, 638), (703, 684, 655, 644), (702, 700, 671, 642), (701, 699, 670, 640), (700, 698, 669, 671), (699, 697, 668, 670), (698, 696, 667, 669), (697, 695, 666, 668), (696, 694, 665, 667), (695, 693, 664, 666), (694, 692, 663, 665), (693, 691, 662, 664), (692, 690, 661, 663), (691, 689, 660, 662), (690, 688, 659, 661), (689, 687, 658, 660), (688, 686, 657, 659), (687, 685, 656, 658), (686, 683, 654, 657), (685, 682, 653, 656), (684, 681, 652, 655), (683, 680, 651, 654), (682, 679, 650, 653), (681, 678, 649, 652), (680, 677, 648, 651), (679, 676, 647, 650), (678, 675, 646, 649), (677, 674, 645, 648), (676, 673, 643, 647), (675, 672, 641, 646), (674, 703, 644, 645), (673, 702, 642, 643), (672, 701, 640, 641), (704, 733, 701, 672), (705, 734, 702, 673), (706, 735, 703, 674), (707, 704, 672, 675), (708, 705, 673, 676), (709, 706, 674, 677), (710, 707, 675, 678), (711, 708, 676, 679), (712, 709, 677, 680), (713, 710, 678, 681), (714, 711, 679, 682), (715, 712, 680, 683), (716, 713, 681, 684), (717, 714, 682, 685), (718, 715, 683, 686), (719, 717, 685, 687), (720, 718, 686, 688), (721, 719, 687, 689), (722, 720, 688, 690), (723, 721, 689, 691), (724, 722, 690, 692), (725, 723, 691, 693), (726, 724, 692, 694), (727, 725, 693, 695), (728, 726, 694, 696), (729, 727, 695, 697), (730, 728, 696, 698), (731, 729, 697, 699), (732, 730, 698, 700), (733, 731, 699, 701), (734, 732, 700, 702), (735, 716, 684, 703), (288, 289, 716, 735), (302, 301, 732, 734), (315, 314, 731, 733), (301, 300, 730, 732), (314, 313, 729, 731), (300, 299, 728, 730), (313, 312, 727, 729), (299, 298, 726, 728), (312, 311, 725, 727), (298, 297, 724, 726), (311, 310, 723, 725), (297, 296, 722, 724), (310, 309, 721, 723), (296, 295, 720, 722), (309, 308, 719, 721), (295, 294, 718, 720), (308, 307, 717, 719), (294, 293, 715, 718), (307, 306, 714, 717), (289, 319, 713, 716), (293, 292, 712, 715), (306, 305, 711, 714), (319, 318, 710, 713), (292, 291, 709, 712), (305, 304, 708, 711), (318, 317, 707, 710), (291, 290, 706, 709), (304, 303, 705, 708), (317, 316, 704, 707), (290, 288, 735, 706), (303, 302, 734, 705), (316, 315, 733, 704), (816, 768, 769, 815), (815, 769, 770, 813), (813, 770, 771, 820, 810), (820, 771, 821), (819, 772, 818), (818, 772, 773, 811, 812), (811, 773, 774, 814), (814, 774, 775, 809), (809, 775, 776, 808), (808, 776, 777, 791, 800), (791, 777, 778, 797), (797, 778, 779, 798), (798, 779, 780, 799), (799, 780, 781, 803), (803, 781, 782, 792, 794), (792, 782, 783, 793), (793, 783, 784, 796), (796, 784, 785, 804, 795), (804, 785, 786, 807), (807, 786, 787, 806), (806, 787, 788, 805), (805, 788, 789, 802), (802, 789, 790, 817, 801), (817, 790, 768, 816), (819, 830, 831, 832, 833, 834, 835, 836, 837, 821, 771, 770, 769, 768, 790, 789, 788, 787, 786, 785, 784, 783, 782, 781, 780, 779, 778, 777, 776, 775, 774, 773, 772), (824, 825, 833, 832), (819, 822, 830), (828, 829, 837, 836), (825, 826, 834, 833), (822, 823, 831, 830), (829, 821, 837), (826, 827, 835, 834), (823, 824, 832, 831), (827, 828, 836, 835)])
me_cylinder_001.polygons.foreach_set('material_index', [0, 0, 0, 0, 0, 0, 0, 0, 0, 0, 0, 0, 0, 0, 0, 0, 0, 0, 0, 0, 0, 0, 0, 0, 0, 0, 0, 0, 0, 0, 0, 0, 0, 0, 0, 0, 0, 0, 0, 0, 0, 0, 0, 0, 0, 0, 0, 0, 0, 0, 0, 0, 0, 0, 0, 0, 0, 0, 0, 0, 0, 0, 0, 0, 0, 0, 0, 0, 0, 0, 0, 0, 0, 0, 0, 0, 0, 0, 0, 0, 0, 0, 0, 0, 0, 0, 0, 0, 0, 0, 0, 0, 0, 0, 0, 0, 0, 0, 0, 0, 0, 0, 0, 0, 0, 0, 0, 0, 0, 0, 0, 0, 0, 0, 0, 0, 0, 0, 0, 0, 0, 0, 0, 0, 0, 0, 0, 0, 0, 0, 0, 1, 2, 1, 1, 1, 1, 1, 1, 1, 1, 1, 1, 1, 1, 1, 1, 1, 1, 1, 1, 1, 1, 1, 1, 1, 1, 1, 1, 1, 1, 1, 1, 1, 1, 2, 2, 2, 2, 2, 2, 2, 2, 2, 2, 2, 2, 2, 2, 2, 2, 2, 2, 2, 2, 2, 2, 2, 2, 2, 2, 2, 2, 2, 2, 2, 3, 1, 1, 1, 1, 1, 1, 1, 1, 1, 1, 1, 1, 1, 1, 1, 1, 1, 1, 1, 1, 1, 1, 1, 1, 1, 1, 1, 1, 1, 1, 1, 3, 3, 3, 3, 3, 3, 3, 3, 3, 3, 3, 3, 3, 3, 3, 3, 3, 3, 3, 3, 3, 3, 3, 3, 3, 3, 3, 3, 3, 3, 3, 3, 3, 3, 3, 3, 3, 3, 3, 3, 3, 3, 3, 3, 3, 3, 3, 3, 3, 3, 3, 3, 3, 3, 3, 3, 3, 3, 3, 3, 3, 3, 3, 3, 3, 3, 0, 0, 0, 0, 0, 0, 0, 0, 0, 0, 0, 0, 0, 0, 0, 0, 0, 0, 0, 0, 0, 0, 0, 0, 0, 0, 0, 0, 0, 0, 0, 0, 0, 0, 0, 0, 0, 0, 0, 0, 0, 0, 0, 0, 0, 0, 0, 0, 0, 0, 0, 0, 0, 0, 0, 0, 0, 0, 0, 0, 0, 0, 0, 0, 2, 2, 2, 2, 2, 2, 2, 2, 2, 2, 2, 2, 2, 2, 2, 2, 2, 2, 2, 2, 2, 2, 2, 2, 2, 2, 2, 2, 2, 2, 2, 2, 2, 2, 2, 2, 2, 2, 2, 2, 2, 2, 2, 2, 2, 2, 2, 2, 2, 2, 2, 2, 2, 2, 2, 2, 2, 2, 2, 2, 2, 2, 2, 2, 2, 2, 2, 2, 2, 2, 2, 2, 2, 2, 2, 2, 2, 2, 2, 2, 2, 2, 2, 2, 2, 2, 2, 2, 2, 2, 2, 2, 2, 2, 2, 2, 1, 1, 1, 1, 1, 1, 1, 1, 1, 1, 1, 1, 1, 1, 1, 1, 1, 1, 1, 1, 1, 1, 1, 1, 1, 1, 1, 1, 1, 1, 1, 1, 1, 1, 1, 1, 1, 1, 1, 1, 1, 1, 1, 1, 1, 1, 1, 1, 1, 1, 1, 1, 1, 1, 1, 1, 1, 1, 1, 1, 1, 1, 1, 1, 1, 1, 1, 1, 1, 1, 1, 1, 1, 1, 1, 1, 1, 1, 1, 1, 1, 1, 1, 1, 1, 1, 1, 1, 1, 1, 1, 1, 1, 1, 1, 1, 1, 1, 1, 1, 1, 1, 1, 1, 1, 1, 1, 1, 1, 1, 1, 1, 1, 1, 1, 1, 1, 1, 1, 1, 1, 1, 1, 1, 1, 1, 1, 1, 3, 3, 3, 3, 3, 3, 3, 3, 3, 3, 3, 3, 3, 3, 3, 3, 3, 3, 3, 3, 3, 3, 3, 3, 3, 3, 3, 3, 3, 3, 3, 3, 3, 3, 3, 3, 3, 3, 3, 3, 3, 3, 3, 3, 3, 3, 3, 3, 3, 3, 3, 3, 3, 3, 3, 3, 3, 3, 3, 3, 3, 3, 3, 3, 3, 3, 3, 3, 3, 3, 3, 3, 3, 3, 3, 3, 3, 3, 3, 3, 3, 3, 3, 3, 3, 3, 3, 3, 3, 3, 3, 3, 3, 3, 3, 3, 3, 3, 3, 0, 0, 3, 3, 3, 3, 3, 3, 3, 3, 3, 3, 3, 3, 3, 3, 3, 3, 3, 3, 3, 3, 3, 3, 3, 3, 3, 3, 3, 3, 3])
_uv = me_cylinder_001.uv_layers.new(name='UVMap')
_uv.uv.foreach_set('vector', [1.0, 0.5, 1.0, 1.0, 0.9688, 1.0, 0.9688, 0.5, 0.9688, 0.5, 0.9688, 1.0, 0.9375, 1.0, 0.9375, 0.5, 0.9375, 0.5, 0.9375, 1.0, 0.9062, 1.0, 0.9062, 0.5, 0.9062, 0.5, 0.9062, 1.0, 0.875, 1.0, 0.875, 0.5, 0.875, 0.5, 0.875, 1.0, 0.8438, 1.0, 0.8438, 0.5, 0.8438, 0.5, 0.8438, 1.0, 0.8125, 1.0, 0.8125, 0.5, 0.8125, 0.5, 0.8125, 1.0, 0.7812, 1.0, 0.7812, 0.5, 0.7812, 0.5, 0.7812, 1.0, 0.75, 1.0, 0.75, 0.5, 0.75, 0.5, 0.75, 1.0, 0.7188, 1.0, 0.7188, 0.5, 0.7188, 0.5, 0.7188, 1.0, 0.6875, 1.0, 0.6875, 0.5, 0.6875, 0.5, 0.6875, 1.0, 0.6562, 1.0, 0.6562, 0.5, 0.6562, 0.5, 0.6562, 1.0, 0.625, 1.0, 0.625, 0.5, 0.625, 0.5, 0.625, 1.0, 0.5938, 1.0, 0.5938, 0.5, 0.5938, 0.5, 0.5938, 1.0, 0.5625, 1.0, 0.5625, 0.5, 0.5625, 0.5, 0.5625, 1.0, 0.5312, 1.0, 0.5312, 0.5, 0.5312, 0.5, 0.5312, 1.0, 0.5, 1.0, 0.5, 0.5, 0.5, 0.5, 0.5, 1.0, 0.4688, 1.0, 0.4688, 0.5, 0.4688, 0.5, 0.4688, 1.0, 0.4375, 1.0, 0.4375, 0.5, 0.4375, 0.5, 0.4375, 1.0, 0.4062, 1.0, 0.4062, 0.5, 0.4062, 0.5, 0.4062, 1.0, 0.375, 1.0, 0.375, 0.5, 0.375, 0.5, 0.375, 1.0, 0.3438, 1.0, 0.3438, 0.5, 0.3438, 0.5, 0.3438, 1.0, 0.3125, 1.0, 0.3125, 0.5, 0.3125, 0.5, 0.3125, 1.0, 0.2812, 1.0, 0.2812, 0.5, 0.2812, 0.5, 0.2812, 1.0, 0.25, 1.0, 0.25, 0.5, 0.25, 0.5, 0.25, 1.0, 0.2188, 1.0, 0.2188, 0.5, 0.2188, 0.5, 0.2188, 1.0, 0.1875, 1.0, 0.1875, 0.5, 0.1875, 0.5, 0.1875, 1.0, 0.1562, 1.0, 0.1562, 0.5, 0.1562, 0.5, 0.1562, 1.0, 0.125, 1.0, 0.125, 0.5, 0.125, 0.5, 0.125, 1.0, 0.09375, 1.0, 0.09375, 0.5, 0.09375, 0.5, 0.09375, 1.0, 0.0625, 1.0, 0.0625, 0.5, 0.2968, 0.4854, 0.25, 0.49, 0.2032, 0.4854, 0.1582, 0.4717, 0.1167, 0.4496, 0.08029, 0.4197, 0.05045, 0.3833, 0.02827, 0.3418, 0.01461, 0.2968, 0.01, 0.25, 0.01461, 0.2032, 0.02827, 0.1582, 0.05045, 0.1167, 0.08029, 0.08029, 0.1167, 0.05045, 0.1582, 0.02827, 0.2032, 0.01461, 0.25, 0.01, 0.2968, 0.01461, 0.3418, 0.02827, 0.3833, 0.05045, 0.4197, 0.08029, 0.4496, 0.1167, 0.4717, 0.1582, 0.4854, 0.2032, 0.49, 0.25, 0.4854, 0.2968, 0.4717, 0.3418, 0.4496, 0.3833, 0.4197, 0.4197, 0.3833, 0.4496, 0.3418, 0.4717, 0.0625, 0.5, 0.0625, 1.0, 0.03125, 1.0, 0.03125, 0.5, 0.03125, 0.5, 0.03125, 1.0, 0.0, 1.0, 0.0, 0.5, 0.75, 0.49, 0.7968, 0.4854, 0.8418, 0.4717, 0.8833, 0.4496, 0.9197, 0.4197, 0.9496, 0.3833, 0.9717, 0.3418, 0.9854, 0.2968, 0.99, 0.25, 0.9854, 0.2032, 0.9717, 0.1582, 0.9496, 0.1167, 0.9197, 0.08029, 0.8833, 0.05045, 0.8418, 0.02827, 0.7968, 0.01461, 0.75, 0.01, 0.7032, 0.01461, 0.6582, 0.02827, 0.6167, 0.05045, 0.5803, 0.08029, 0.5504, 0.1167, 0.5283, 0.1582, 0.5146, 0.2032, 0.51, 0.25, 0.5146, 0.2968, 0.5283, 0.3418, 0.5504, 0.3833, 0.5803, 0.4197, 0.6167, 0.4496, 0.6582, 0.4717, 0.7032, 0.4854, 1.0, 0.5, 1.0, 1.0, 0.9688, 1.0, 0.9688, 0.5, 0.9688, 0.5, 0.9688, 1.0, 0.9375, 1.0, 0.9375, 0.5, 0.9375, 0.5, 0.9375, 1.0, 0.9062, 1.0, 0.9062, 0.5, 0.9062, 0.5, 0.9062, 1.0, 0.875, 1.0, 0.875, 0.5, 0.875, 0.5, 0.875, 1.0, 0.8438, 1.0, 0.8438, 0.5, 0.8438, 0.5, 0.8438, 1.0, 0.8125, 1.0, 0.8125, 0.5, 0.8125, 0.5, 0.8125, 1.0, 0.7812, 1.0, 0.7812, 0.5, 0.7812, 0.5, 0.7812, 1.0, 0.75, 1.0, 0.75, 0.5, 0.75, 0.5, 0.75, 1.0, 0.7188, 1.0, 0.7188, 0.5, 0.7188, 0.5, 0.7188, 1.0, 0.6875, 1.0, 0.6875, 0.5, 0.6875, 0.5, 0.6875, 1.0, 0.6562, 1.0, 0.6562, 0.5, 0.6562, 0.5, 0.6562, 1.0, 0.625, 1.0, 0.625, 0.5, 0.625, 0.5, 0.625, 1.0, 0.5938, 1.0, 0.5938, 0.5, 0.5938, 0.5, 0.5938, 1.0, 0.5625, 1.0, 0.5625, 0.5, 0.5625, 0.5, 0.5625, 1.0, 0.5312, 1.0, 0.5312, 0.5, 0.5312, 0.5, 0.5312, 1.0, 0.5, 1.0, 0.5, 0.5, 0.5, 0.5, 0.5, 1.0, 0.4688, 1.0, 0.4688, 0.5, 0.4688, 0.5, 0.4688, 1.0, 0.4375, 1.0, 0.4375, 0.5, 0.4375, 0.5, 0.4375, 1.0, 0.4062, 1.0, 0.4062, 0.5, 0.4062, 0.5, 0.4062, 1.0, 0.375, 1.0, 0.375, 0.5, 0.375, 0.5, 0.375, 1.0, 0.3438, 1.0, 0.3438, 0.5, 0.3438, 0.5, 0.3438, 1.0, 0.3125, 1.0, 0.3125, 0.5, 0.3125, 0.5, 0.3125, 1.0, 0.2812, 1.0, 0.2812, 0.5, 0.2812, 0.5, 0.2812, 1.0, 0.25, 1.0, 0.25, 0.5, 0.25, 0.5, 0.25, 1.0, 0.2188, 1.0, 0.2188, 0.5, 0.2188, 0.5, 0.2188, 1.0, 0.1875, 1.0, 0.1875, 0.5, 0.1875, 0.5, 0.1875, 1.0, 0.1562, 1.0, 0.1562, 0.5, 0.1562, 0.5, 0.1562, 1.0, 0.125, 1.0, 0.125, 0.5, 0.125, 0.5, 0.125, 1.0, 0.09375, 1.0, 0.09375, 0.5, 0.09375, 0.5, 0.09375, 1.0, 0.0625, 1.0, 0.0625, 0.5, 0.5938, 1.0, 0.625, 1.0, 0.625, 1.0, 0.5938, 1.0, 0.0625, 0.5, 0.0625, 1.0, 0.03125, 1.0, 0.03125, 0.5, 0.03125, 0.5, 0.03125, 1.0, 0.0, 1.0, 0.0, 0.5, 0.75, 0.5, 0.7188, 0.5, 0.7188, 0.5, 0.75, 0.5, 0.7968, 0.4854, 0.8418, 0.4717, 0.8833, 0.4496, 0.9197, 0.4197, 0.9496, 0.3833, 0.9717, 0.3418, 0.9854, 0.2968, 0.99, 0.25, 0.9854, 0.2032, 0.9717, 0.1582, 0.9496, 0.1167, 0.9197, 0.08029, 0.8833, 0.05045, 0.8418, 0.02827, 0.7968, 0.01461, 0.75, 0.01, 0.7032, 0.01461, 0.6582, 0.02827, 0.6167, 0.05045, 0.5803, 0.08029, 0.5504, 0.1167, 0.5283, 0.1582, 0.5146, 0.2032, 0.51, 0.25, 0.5146, 0.2968, 0.5283, 0.3418, 0.5504, 0.3833, 0.5803, 0.4197, 0.6167, 0.4496, 0.6582, 0.4717, 0.7032, 0.4854, 0.75, 0.49, 0.4688, 0.5, 0.4375, 0.5, 0.4375, 0.5, 0.4688, 0.5, 0.1875, 0.5, 0.1562, 0.5, 0.1562, 0.5, 0.1875, 0.5, 0.875, 0.5, 0.8438, 0.5, 0.8438, 0.5, 0.875, 0.5, 0.5938, 0.5, 0.5625, 0.5, 0.5625, 0.5, 0.5938, 0.5, 0.3125, 0.5, 0.2812, 0.5, 0.2812, 0.5, 0.3125, 0.5, 1.0, 0.5, 0.9688, 0.5, 0.9688, 0.5, 1.0, 0.5, 0.03125, 0.5, 0.0, 0.5, 0.0, 0.5, 0.03125, 0.5, 0.7188, 0.5, 0.6875, 0.5, 0.6875, 0.5, 0.7188, 0.5, 0.4375, 0.5, 0.4062, 0.5, 0.4062, 0.5, 0.4375, 0.5, 0.1562, 0.5, 0.125, 0.5, 0.125, 0.5, 0.1562, 0.5, 0.8438, 0.5, 0.8125, 0.5, 0.8125, 0.5, 0.8438, 0.5, 0.5625, 0.5, 0.5312, 0.5, 0.5312, 0.5, 0.5625, 0.5, 0.2812, 0.5, 0.25, 0.5, 0.25, 0.5, 0.2812, 0.5, 0.9688, 0.5, 0.9375, 0.5, 0.9375, 0.5, 0.9688, 0.5, 0.6875, 0.5, 0.6562, 0.5, 0.6562, 0.5, 0.6875, 0.5, 0.4062, 0.5, 0.375, 0.5, 0.375, 0.5, 0.4062, 0.5, 0.125, 0.5, 0.09375, 0.5, 0.09375, 0.5, 0.125, 0.5, 0.8125, 0.5, 0.7812, 0.5, 0.7812, 0.5, 0.8125, 0.5, 0.5312, 0.5, 0.5, 0.5, 0.5, 0.5, 0.5312, 0.5, 0.25, 0.5, 0.2188, 0.5, 0.2188, 0.5, 0.25, 0.5, 0.9375, 0.5, 0.9062, 0.5, 0.9062, 0.5, 0.9375, 0.5, 0.6562, 0.5, 0.625, 0.5, 0.625, 0.5, 0.6562, 0.5, 0.375, 0.5, 0.3438, 0.5, 0.3438, 0.5, 0.375, 0.5, 0.09375, 0.5, 0.0625, 0.5, 0.0625, 0.5, 0.09375, 0.5, 0.7812, 0.5, 0.75, 0.5, 0.75, 0.5, 0.7812, 0.5, 0.5, 0.5, 0.4688, 0.5, 0.4688, 0.5, 0.5, 0.5, 0.2188, 0.5, 0.1875, 0.5, 0.1875, 0.5, 0.2188, 0.5, 0.9062, 0.5, 0.875, 0.5, 0.875, 0.5, 0.9062, 0.5, 0.625, 0.5, 0.5938, 0.5, 0.5938, 0.5, 0.625, 0.5, 0.3438, 0.5, 0.3125, 0.5, 0.3125, 0.5, 0.3438, 0.5, 0.0625, 0.5, 0.03125, 0.5, 0.03125, 0.5, 0.0625, 0.5, 0.3125, 1.0, 0.3438, 1.0, 0.3438, 1.0, 0.3125, 1.0, 0.03125, 1.0, 0.0625, 1.0, 0.0625, 1.0, 0.03125, 1.0, 0.7188, 1.0, 0.75, 1.0, 0.75, 1.0, 0.7188, 1.0, 0.4375, 1.0, 0.4688, 1.0, 0.4688, 1.0, 0.4375, 1.0, 0.1562, 1.0, 0.1875, 1.0, 0.1875, 1.0, 0.1562, 1.0, 0.8438, 1.0, 0.875, 1.0, 0.875, 1.0, 0.8438, 1.0, 0.5625, 1.0, 0.5938, 1.0, 0.5938, 1.0, 0.5625, 1.0, 0.2812, 1.0, 0.3125, 1.0, 0.3125, 1.0, 0.2812, 1.0, 0.9688, 1.0, 1.0, 1.0, 1.0, 1.0, 0.9688, 1.0, 0.0, 1.0, 0.03125, 1.0, 0.03125, 1.0, 0.0, 1.0, 0.6875, 1.0, 0.7188, 1.0, 0.7188, 1.0, 0.6875, 1.0, 0.4062, 1.0, 0.4375, 1.0, 0.4375, 1.0, 0.4062, 1.0, 0.125, 1.0, 0.1562, 1.0, 0.1562, 1.0, 0.125, 1.0, 0.8125, 1.0, 0.8438, 1.0, 0.8438, 1.0, 0.8125, 1.0, 0.5312, 1.0, 0.5625, 1.0, 0.5625, 1.0, 0.5312, 1.0, 0.25, 1.0, 0.2812, 1.0, 0.2812, 1.0, 0.25, 1.0, 0.9375, 1.0, 0.9688, 1.0, 0.9688, 1.0, 0.9375, 1.0, 0.6562, 1.0, 0.6875, 1.0, 0.6875, 1.0, 0.6562, 1.0, 0.375, 1.0, 0.4062, 1.0, 0.4062, 1.0, 0.375, 1.0, 0.09375, 1.0, 0.125, 1.0, 0.125, 1.0, 0.09375, 1.0, 0.7812, 1.0, 0.8125, 1.0, 0.8125, 1.0, 0.7812, 1.0, 0.5, 1.0, 0.5312, 1.0, 0.5312, 1.0, 0.5, 1.0, 0.2188, 1.0, 0.25, 1.0, 0.25, 1.0, 0.2188, 1.0, 0.9062, 1.0, 0.9375, 1.0, 0.9375, 1.0, 0.9062, 1.0, 0.625, 1.0, 0.6562, 1.0, 0.6562, 1.0, 0.625, 1.0, 0.3438, 1.0, 0.375, 1.0, 0.375, 1.0, 0.3438, 1.0, 0.0625, 1.0, 0.09375, 1.0, 0.09375, 1.0, 0.0625, 1.0, 0.75, 1.0, 0.7812, 1.0, 0.7812, 1.0, 0.75, 1.0, 0.4688, 1.0, 0.5, 1.0, 0.5, 1.0, 0.4688, 1.0, 0.1875, 1.0, 0.2188, 1.0, 0.2188, 1.0, 0.1875, 1.0, 0.875, 1.0, 0.9062, 1.0, 0.9062, 1.0, 0.875, 1.0, 0.5, 1.0, 0.5312, 1.0, 0.5312, 1.0, 0.5, 1.0, 0.4062, 1.0, 0.4375, 1.0, 0.4375, 1.0, 0.4062, 1.0, 0.9062, 1.0, 0.9375, 1.0, 0.9375, 1.0, 0.9062, 1.0, 0.0625, 1.0, 0.09375, 1.0, 0.09375, 1.0, 0.0625, 1.0, 0.4688, 1.0, 0.5, 1.0, 0.5, 1.0, 0.4688, 1.0, 0.875, 1.0, 0.9062, 1.0, 0.9062, 1.0, 0.875, 1.0, 0.03125, 1.0, 0.0625, 1.0, 0.0625, 1.0, 0.03125, 1.0, 0.4375, 1.0, 0.4688, 1.0, 0.4688, 1.0, 0.4375, 1.0, 0.8437, 1.0, 0.875, 1.0, 0.875, 1.0, 0.8438, 1.0, 0.0, 1.0, 0.03125, 1.0, 0.03125, 1.0, 0.0, 1.0, 0.4062, 1.0, 0.4375, 1.0, 0.4375, 1.0, 0.4062, 1.0, 0.8125, 1.0, 0.8437, 1.0, 0.8438, 1.0, 0.8125, 1.0, 0.375, 1.0, 0.4062, 1.0, 0.4062, 1.0, 0.375, 1.0, 0.7812, 1.0, 0.8125, 1.0, 0.8125, 1.0, 0.7812, 1.0, 0.3438, 1.0, 0.375, 1.0, 0.375, 1.0, 0.3438, 1.0, 0.75, 1.0, 0.7812, 1.0, 0.7812, 1.0, 0.75, 1.0, 0.3125, 1.0, 0.3438, 1.0, 0.3438, 1.0, 0.3125, 1.0, 0.7187, 1.0, 0.75, 1.0, 0.75, 1.0, 0.7188, 1.0, 0.2812, 1.0, 0.3125, 1.0, 0.3125, 1.0, 0.2812, 1.0, 0.6875, 1.0, 0.7187, 1.0, 0.7188, 1.0, 0.6875, 1.0, 0.25, 1.0, 0.2812, 1.0, 0.2812, 1.0, 0.25, 1.0, 0.6562, 1.0, 0.6875, 1.0, 0.6875, 1.0, 0.6562, 1.0, 0.2188, 1.0, 0.25, 1.0, 0.25, 1.0, 0.2188, 1.0, 0.625, 1.0, 0.6562, 1.0, 0.6562, 1.0, 0.625, 1.0, 0.1875, 1.0, 0.2188, 1.0, 0.2188, 1.0, 0.1875, 1.0, 0.5938, 1.0, 0.625, 1.0, 0.625, 1.0, 0.5938, 1.0, 0.1562, 1.0, 0.1875, 1.0, 0.1875, 1.0, 0.1562, 1.0, 0.5625, 1.0, 0.5938, 1.0, 0.5938, 1.0, 0.5625, 1.0, 0.9687, 1.0, 1.0, 1.0, 1.0, 1.0, 0.9688, 1.0, 0.125, 1.0, 0.1562, 1.0, 0.1562, 1.0, 0.125, 1.0, 0.5312, 1.0, 0.5625, 1.0, 0.5625, 1.0, 0.5312, 1.0, 0.9375, 1.0, 0.9687, 1.0, 0.9688, 1.0, 0.9375, 1.0, 0.09375, 1.0, 0.125, 1.0, 0.125, 1.0, 0.09375, 1.0, 0.3125, 1.0, 0.3438, 1.0, 0.3438, 1.0, 0.3125, 1.0, 0.8125, 1.0, 0.8438, 1.0, 0.8438, 1.0, 0.8125, 1.0, 0.375, 1.0, 0.4062, 1.0, 0.4062, 1.0, 0.375, 1.0, 0.7812, 1.0, 0.8125, 1.0, 0.8125, 1.0, 0.7812, 1.0, 0.3438, 1.0, 0.375, 1.0, 0.375, 1.0, 0.3438, 1.0, 0.75, 1.0, 0.7812, 1.0, 0.7812, 1.0, 0.75, 1.0, 0.3125, 1.0, 0.3438, 1.0, 0.3438, 1.0, 0.3125, 1.0, 0.7188, 1.0, 0.75, 1.0, 0.75, 1.0, 0.7188, 1.0, 0.2812, 1.0, 0.3125, 1.0, 0.3125, 1.0, 0.2812, 1.0, 0.6875, 1.0, 0.7188, 1.0, 0.7188, 1.0, 0.6875, 1.0, 0.25, 1.0, 0.2812, 1.0, 0.2812, 1.0, 0.25, 1.0, 0.6562, 1.0, 0.6875, 1.0, 0.6875, 1.0, 0.6562, 1.0, 0.2188, 1.0, 0.25, 1.0, 0.25, 1.0, 0.2188, 1.0, 0.625, 1.0, 0.6562, 1.0, 0.6562, 1.0, 0.625, 1.0, 0.1875, 1.0, 0.2188, 1.0, 0.2188, 1.0, 0.1875, 1.0, 0.5938, 1.0, 0.625, 1.0, 0.625, 1.0, 0.5938, 1.0, 0.1562, 1.0, 0.1875, 1.0, 0.1875, 1.0, 0.1562, 1.0, 0.5625, 1.0, 0.5938, 1.0, 0.5938, 1.0, 0.5625, 1.0, 0.9688, 1.0, 1.0, 1.0, 1.0, 1.0, 0.9688, 1.0, 0.125, 1.0, 0.1562, 1.0, 0.1562, 1.0, 0.125, 1.0, 0.5312, 1.0, 0.5625, 1.0, 0.5625, 1.0, 0.5312, 1.0, 0.9375, 1.0, 0.9688, 1.0, 0.9688, 1.0, 0.9375, 1.0, 0.09375, 1.0, 0.125, 1.0, 0.125, 1.0, 0.09375, 1.0, 0.5, 1.0, 0.5312, 1.0, 0.5312, 1.0, 0.5, 1.0, 0.9062, 1.0, 0.9375, 1.0, 0.9375, 1.0, 0.9062, 1.0, 0.0625, 1.0, 0.09375, 1.0, 0.09375, 1.0, 0.0625, 1.0, 0.4688, 1.0, 0.5, 1.0, 0.5, 1.0, 0.4688, 1.0, 0.875, 1.0, 0.9062, 1.0, 0.9062, 1.0, 0.875, 1.0, 0.03125, 1.0, 0.0625, 1.0, 0.0625, 1.0, 0.03125, 1.0, 0.4375, 1.0, 0.4688, 1.0, 0.4688, 1.0, 0.4375, 1.0, 0.8438, 1.0, 0.875, 1.0, 0.875, 1.0, 0.8438, 1.0, 0.0, 1.0, 0.03125, 1.0, 0.03125, 1.0, 0.0, 1.0, 0.2188, 1.0, 0.25, 1.0, 0.25, 1.0, 0.2188, 1.0, 0.7187, 1.0, 0.75, 1.0, 0.75, 1.0, 0.7188, 1.0, 0.2812, 1.0, 0.3125, 1.0, 0.3125, 1.0, 0.2812, 1.0, 0.6875, 1.0, 0.7187, 1.0, 0.7188, 1.0, 0.6875, 1.0, 0.25, 1.0, 0.2812, 1.0, 0.2812, 1.0, 0.25, 1.0, 0.6562, 1.0, 0.6875, 1.0, 0.6875, 1.0, 0.6562, 1.0, 0.2188, 1.0, 0.25, 1.0, 0.25, 1.0, 0.2188, 1.0, 0.625, 1.0, 0.6562, 1.0, 0.6562, 1.0, 0.625, 1.0, 0.1875, 1.0, 0.2188, 1.0, 0.2188, 1.0, 0.1875, 1.0, 0.5937, 1.0, 0.625, 1.0, 0.625, 1.0, 0.5938, 1.0, 0.1562, 1.0, 0.1875, 1.0, 0.1875, 1.0, 0.1562, 1.0, 0.5625, 1.0, 0.5937, 1.0, 0.5938, 1.0, 0.5625, 1.0, 0.9687, 1.0, 1.0, 1.0, 1.0, 1.0, 0.9688, 1.0, 0.125, 1.0, 0.1562, 1.0, 0.1562, 1.0, 0.125, 1.0, 0.5312, 1.0, 0.5625, 1.0, 0.5625, 1.0, 0.5312, 1.0, 0.9375, 1.0, 0.9687, 1.0, 0.9688, 1.0, 0.9375, 1.0, 0.09375, 1.0, 0.125, 1.0, 0.125, 1.0, 0.09375, 1.0, 0.5, 1.0, 0.5312, 1.0, 0.5312, 1.0, 0.5, 1.0, 0.9062, 1.0, 0.9375, 1.0, 0.9375, 1.0, 0.9062, 1.0, 0.0625, 1.0, 0.09375, 1.0, 0.09375, 1.0, 0.0625, 1.0, 0.4688, 1.0, 0.5, 1.0, 0.5, 1.0, 0.4688, 1.0, 0.875, 1.0, 0.9062, 1.0, 0.9062, 1.0, 0.875, 1.0, 0.03125, 1.0, 0.0625, 1.0, 0.0625, 1.0, 0.03125, 1.0, 0.4375, 1.0, 0.4688, 1.0, 0.4688, 1.0, 0.4375, 1.0, 0.8438, 1.0, 0.875, 1.0, 0.875, 1.0, 0.8438, 1.0, 0.0, 1.0, 0.03125, 1.0, 0.03125, 1.0, 0.0, 1.0, 0.4062, 1.0, 0.4375, 1.0, 0.4375, 1.0, 0.4062, 1.0, 0.8125, 1.0, 0.8438, 1.0, 0.8438, 1.0, 0.8125, 1.0, 0.375, 1.0, 0.4062, 1.0, 0.4062, 1.0, 0.375, 1.0, 0.7812, 1.0, 0.8125, 1.0, 0.8125, 1.0, 0.7812, 1.0, 0.3438, 1.0, 0.375, 1.0, 0.375, 1.0, 0.3438, 1.0, 0.75, 1.0, 0.7812, 1.0, 0.7812, 1.0, 0.75, 1.0, 0.9688, 1.0, 1.0, 1.0, 1.0, 1.0, 0.9688, 1.0, 0.625, 1.0, 0.6562, 1.0, 0.6562, 1.0, 0.625, 1.0, 0.1875, 1.0, 0.2188, 1.0, 0.2188, 1.0, 0.1875, 1.0, 0.5938, 1.0, 0.625, 1.0, 0.625, 1.0, 0.5938, 1.0, 0.1562, 1.0, 0.1875, 1.0, 0.1875, 1.0, 0.1562, 1.0, 0.5625, 1.0, 0.5938, 1.0, 0.5938, 1.0, 0.5625, 1.0, 0.9688, 1.0, 1.0, 1.0, 1.0, 1.0, 0.9688, 1.0, 0.125, 1.0, 0.1562, 1.0, 0.1562, 1.0, 0.125, 1.0, 0.5312, 1.0, 0.5625, 1.0, 0.5625, 1.0, 0.5312, 1.0, 0.9375, 1.0, 0.9688, 1.0, 0.9688, 1.0, 0.9375, 1.0, 0.09375, 1.0, 0.125, 1.0, 0.125, 1.0, 0.09375, 1.0, 0.5, 1.0, 0.5312, 1.0, 0.5312, 1.0, 0.5, 1.0, 0.9062, 1.0, 0.9375, 1.0, 0.9375, 1.0, 0.9062, 1.0, 0.0625, 1.0, 0.09375, 1.0, 0.09375, 1.0, 0.0625, 1.0, 0.4688, 1.0, 0.5, 1.0, 0.5, 1.0, 0.4688, 1.0, 0.875, 1.0, 0.9062, 1.0, 0.9062, 1.0, 0.875, 1.0, 0.03125, 1.0, 0.0625, 1.0, 0.0625, 1.0, 0.03125, 1.0, 0.4375, 1.0, 0.4688, 1.0, 0.4688, 1.0, 0.4375, 1.0, 0.8438, 1.0, 0.875, 1.0, 0.875, 1.0, 0.8438, 1.0, 0.0, 1.0, 0.03125, 1.0, 0.03125, 1.0, 0.0, 1.0, 0.4062, 1.0, 0.4375, 1.0, 0.4375, 1.0, 0.4062, 1.0, 0.8125, 1.0, 0.8438, 1.0, 0.8438, 1.0, 0.8125, 1.0, 0.375, 1.0, 0.4062, 1.0, 0.4062, 1.0, 0.375, 1.0, 0.7812, 1.0, 0.8125, 1.0, 0.8125, 1.0, 0.7812, 1.0, 0.3438, 1.0, 0.375, 1.0, 0.375, 1.0, 0.3438, 1.0, 0.75, 1.0, 0.7812, 1.0, 0.7812, 1.0, 0.75, 1.0, 0.3125, 1.0, 0.3438, 1.0, 0.3438, 1.0, 0.3125, 1.0, 0.7188, 1.0, 0.75, 1.0, 0.75, 1.0, 0.7188, 1.0, 0.2812, 1.0, 0.3125, 1.0, 0.3125, 1.0, 0.2812, 1.0, 0.6875, 1.0, 0.7188, 1.0, 0.7188, 1.0, 0.6875, 1.0, 0.25, 1.0, 0.2812, 1.0, 0.2812, 1.0, 0.25, 1.0, 0.6562, 1.0, 0.6875, 1.0, 0.6875, 1.0, 0.6562, 1.0, 0.2032, 0.01461, 0.25, 0.01, 0.2968, 0.01461, 0.3418, 0.02827, 0.3833, 0.05045, 0.4197, 0.08029, 0.4496, 0.1167, 0.4717, 0.1582, 0.4854, 0.2032, 0.49, 0.25, 0.4854, 0.2968, 0.4717, 0.3418, 0.4496, 0.3833, 0.4197, 0.4197, 0.3833, 0.4496, 0.3418, 0.4717, 0.2968, 0.4854, 0.25, 0.49, 0.2032, 0.4854, 0.1582, 0.4717, 0.1167, 0.4496, 0.08029, 0.4197, 0.05045, 0.3833, 0.02827, 0.3418, 0.01461, 0.2968, 0.01, 0.25, 0.01461, 0.2032, 0.02827, 0.1582, 0.05045, 0.1167, 0.08029, 0.08029, 0.1167, 0.05045, 0.1582, 0.02827, 0.5625, 1.0, 0.5938, 1.0, 0.5938, 1.0, 0.5625, 1.0, 0.1562, 1.0, 0.1875, 1.0, 0.1875, 1.0, 0.1562, 1.0, 0.5938, 1.0, 0.625, 1.0, 0.625, 1.0, 0.5938, 1.0, 0.1875, 1.0, 0.2188, 1.0, 0.2188, 1.0, 0.1875, 1.0, 0.625, 1.0, 0.6562, 1.0, 0.6562, 1.0, 0.625, 1.0, 0.2188, 1.0, 0.25, 1.0, 0.25, 1.0, 0.2188, 1.0, 0.6562, 1.0, 0.6875, 1.0, 0.6875, 1.0, 0.6562, 1.0, 0.25, 1.0, 0.2812, 1.0, 0.2812, 1.0, 0.25, 1.0, 0.6875, 1.0, 0.7188, 1.0, 0.7188, 1.0, 0.6875, 1.0, 0.2812, 1.0, 0.3125, 1.0, 0.3125, 1.0, 0.2812, 1.0, 0.7188, 1.0, 0.75, 1.0, 0.75, 1.0, 0.7188, 1.0, 0.3125, 1.0, 0.3438, 1.0, 0.3438, 1.0, 0.3125, 1.0, 0.75, 1.0, 0.7812, 1.0, 0.7812, 1.0, 0.75, 1.0, 0.3438, 1.0, 0.375, 1.0, 0.375, 1.0, 0.3438, 1.0, 0.7812, 1.0, 0.8125, 1.0, 0.8125, 1.0, 0.7812, 1.0, 0.375, 1.0, 0.4062, 1.0, 0.4062, 1.0, 0.375, 1.0, 0.8125, 1.0, 0.8438, 1.0, 0.8438, 1.0, 0.8125, 1.0, 0.4062, 1.0, 0.4375, 1.0, 0.4375, 1.0, 0.4062, 1.0, 0.0, 1.0, 0.03125, 1.0, 0.03125, 1.0, 0.0, 1.0, 0.8438, 1.0, 0.875, 1.0, 0.875, 1.0, 0.8438, 1.0, 0.4688, 1.0, 0.4688, 1.0, 0.4375, 1.0, 0.4375, 1.0, 0.4688, 1.0, 0.4688, 1.0, 0.4662, 1.0, 0.4652, 1.0, 0.4661, 1.0, 0.03125, 1.0, 0.0625, 1.0, 0.0625, 1.0, 0.03125, 1.0, 0.875, 1.0, 0.9062, 1.0, 0.9062, 1.0, 0.875, 1.0, 0.4688, 1.0, 0.4688, 1.0, 0.5, 1.0, 0.5, 1.0, 0.4944, 1.0, 0.4864, 1.0, 0.4793, 1.0, 0.4734, 1.0, 0.4691, 1.0, 0.5, 1.0, 0.5, 1.0, 0.4688, 1.0, 0.4688, 1.0, 0.4688, 1.0, 0.4731, 1.0, 0.479, 1.0, 0.4861, 1.0, 0.4943, 1.0, 0.0625, 1.0, 0.09375, 1.0, 0.09375, 1.0, 0.0625, 1.0, 0.9062, 1.0, 0.9375, 1.0, 0.9375, 1.0, 0.9062, 1.0, 0.5, 1.0, 0.5312, 1.0, 0.5312, 1.0, 0.5301, 1.0, 0.5213, 1.0, 0.5122, 1.0, 0.5032, 1.0, 0.5, 1.0, 0.5312, 1.0, 0.5, 1.0, 0.5, 1.0, 0.5032, 1.0, 0.5125, 1.0, 0.5218, 1.0, 0.5306, 1.0, 0.5312, 1.0, 0.09375, 1.0, 0.125, 1.0, 0.125, 1.0, 0.09375, 1.0, 0.9375, 1.0, 0.9688, 1.0, 0.9688, 1.0, 0.9375, 1.0, 0.5312, 1.0, 0.5312, 1.0, 0.5625, 1.0, 0.5625, 1.0, 0.5312, 1.0, 0.5312, 1.0, 0.5391, 1.0, 0.5429, 1.0, 0.5492, 1.0, 0.5562, 1.0, 0.5592, 1.0, 0.5598, 1.0, 0.5596, 1.0, 0.5596, 1.0, 0.5564, 1.0, 0.5504, 1.0, 0.5429, 1.0, 0.5384, 1.0, 0.125, 1.0, 0.1562, 1.0, 0.1562, 1.0, 0.125, 1.0, 0.09375, 1.0, 0.125, 1.0, 0.125, 1.0, 0.09375, 1.0, 0.9375, 1.0, 0.9688, 1.0, 0.9687, 1.0, 0.9375, 1.0, 0.5312, 1.0, 0.5625, 1.0, 0.5625, 1.0, 0.5312, 1.0, 0.125, 1.0, 0.1562, 1.0, 0.1562, 1.0, 0.125, 1.0, 0.9688, 1.0, 1.0, 1.0, 1.0, 1.0, 0.9687, 1.0, 0.5625, 1.0, 0.5938, 1.0, 0.5938, 1.0, 0.5625, 1.0, 0.1562, 1.0, 0.1875, 1.0, 0.1875, 1.0, 0.1562, 1.0, 0.5938, 1.0, 0.625, 1.0, 0.625, 1.0, 0.5938, 1.0, 0.1875, 1.0, 0.2188, 1.0, 0.2188, 1.0, 0.1875, 1.0, 0.625, 1.0, 0.6562, 1.0, 0.6562, 1.0, 0.625, 1.0, 0.2188, 1.0, 0.25, 1.0, 0.25, 1.0, 0.2188, 1.0, 0.6562, 1.0, 0.6875, 1.0, 0.6875, 1.0, 0.6562, 1.0, 0.25, 1.0, 0.2812, 1.0, 0.2812, 1.0, 0.25, 1.0, 0.6875, 1.0, 0.7188, 1.0, 0.7188, 1.0, 0.6875, 1.0, 0.2812, 1.0, 0.3125, 1.0, 0.3125, 1.0, 0.2812, 1.0, 0.7188, 1.0, 0.75, 1.0, 0.75, 1.0, 0.7188, 1.0, 0.3125, 1.0, 0.3438, 1.0, 0.3438, 1.0, 0.3125, 1.0, 0.75, 1.0, 0.7812, 1.0, 0.7813, 1.0, 0.75, 1.0, 0.3438, 1.0, 0.375, 1.0, 0.375, 1.0, 0.3438, 1.0, 0.7812, 1.0, 0.8125, 1.0, 0.8125, 1.0, 0.7813, 1.0, 0.375, 1.0, 0.4062, 1.0, 0.4062, 1.0, 0.375, 1.0, 0.8125, 1.0, 0.8438, 1.0, 0.8438, 1.0, 0.8125, 1.0, 0.4062, 1.0, 0.4375, 1.0, 0.4375, 1.0, 0.4062, 1.0, 0.0, 1.0, 0.03125, 1.0, 0.03125, 1.0, 0.0, 1.0, 0.8438, 1.0, 0.875, 1.0, 0.875, 1.0, 0.8438, 1.0, 0.4375, 1.0, 0.4688, 1.0, 0.4688, 1.0, 0.4375, 1.0, 0.03125, 1.0, 0.0625, 1.0, 0.0625, 1.0, 0.03125, 1.0, 0.875, 1.0, 0.9062, 1.0, 0.9063, 1.0, 0.875, 1.0, 0.4688, 1.0, 0.5, 1.0, 0.5, 1.0, 0.4688, 1.0, 0.0625, 1.0, 0.09375, 1.0, 0.09375, 1.0, 0.0625, 1.0, 0.9062, 1.0, 0.9375, 1.0, 0.9375, 1.0, 0.9063, 1.0, 0.5, 1.0, 0.5312, 1.0, 0.5312, 1.0, 0.5, 1.0, 0.09375, 1.0, 0.125, 1.0, 0.125, 1.0, 0.09375, 1.0, 0.9375, 1.0, 0.9687, 1.0, 0.9687, 1.0, 0.9375, 1.0, 0.5312, 1.0, 0.5625, 1.0, 0.5625, 1.0, 0.5312, 1.0, 0.125, 1.0, 0.1562, 1.0, 0.1562, 1.0, 0.125, 1.0, 0.9687, 1.0, 1.0, 1.0, 1.0, 1.0, 0.9687, 1.0, 0.5625, 1.0, 0.5938, 1.0, 0.5938, 1.0, 0.5625, 1.0, 0.1562, 1.0, 0.1875, 1.0, 0.1875, 1.0, 0.1562, 1.0, 0.5938, 1.0, 0.625, 1.0, 0.625, 1.0, 0.5938, 1.0, 0.1875, 1.0, 0.2188, 1.0, 0.2188, 1.0, 0.1875, 1.0, 0.625, 1.0, 0.6562, 1.0, 0.6562, 1.0, 0.625, 1.0, 0.2188, 1.0, 0.25, 1.0, 0.25, 1.0, 0.2188, 1.0, 0.6562, 1.0, 0.6875, 1.0, 0.6875, 1.0, 0.6562, 1.0, 0.25, 1.0, 0.2812, 1.0, 0.2812, 1.0, 0.25, 1.0, 0.6875, 1.0, 0.7188, 1.0, 0.7187, 1.0, 0.6875, 1.0, 0.2812, 1.0, 0.3125, 1.0, 0.3125, 1.0, 0.2812, 1.0, 0.7188, 1.0, 0.75, 1.0, 0.75, 1.0, 0.7187, 1.0, 0.3125, 1.0, 0.3438, 1.0, 0.3438, 1.0, 0.3125, 1.0, 0.75, 1.0, 0.7813, 1.0, 0.7812, 1.0, 0.75, 1.0, 0.3438, 1.0, 0.375, 1.0, 0.375, 1.0, 0.3438, 1.0, 0.7813, 1.0, 0.8125, 1.0, 0.8125, 1.0, 0.7812, 1.0, 0.375, 1.0, 0.4062, 1.0, 0.4062, 1.0, 0.375, 1.0, 0.8125, 1.0, 0.8438, 1.0, 0.8437, 1.0, 0.8125, 1.0, 0.4062, 1.0, 0.4375, 1.0, 0.4375, 1.0, 0.4062, 1.0, 0.0, 1.0, 0.03125, 1.0, 0.03125, 1.0, 0.0, 1.0, 0.8438, 1.0, 0.875, 1.0, 0.875, 1.0, 0.8437, 1.0, 0.4375, 1.0, 0.4688, 1.0, 0.4688, 1.0, 0.4375, 1.0, 0.03125, 1.0, 0.0625, 1.0, 0.0625, 1.0, 0.03125, 1.0, 0.875, 1.0, 0.9063, 1.0, 0.9062, 1.0, 0.875, 1.0, 0.4688, 1.0, 0.5, 1.0, 0.5, 1.0, 0.4688, 1.0, 0.0625, 1.0, 0.09375, 1.0, 0.09375, 1.0, 0.0625, 1.0, 0.9063, 1.0, 0.9375, 1.0, 0.9375, 1.0, 0.9062, 1.0, 0.5, 1.0, 0.5312, 1.0, 0.5312, 1.0, 0.5, 1.0, 0.0, 1.0, 0.03125, 1.0, 0.03125, 1.0, 0.0, 1.0, 0.8438, 1.0, 0.875, 1.0, 0.875, 1.0, 0.8438, 1.0, 0.4375, 1.0, 0.4688, 1.0, 0.4688, 1.0, 0.4375, 1.0, 0.03125, 1.0, 0.0625, 1.0, 0.0625, 1.0, 0.03125, 1.0, 0.875, 1.0, 0.9062, 1.0, 0.9062, 1.0, 0.875, 1.0, 0.4688, 1.0, 0.5, 1.0, 0.5, 1.0, 0.4688, 1.0, 0.0625, 1.0, 0.09375, 1.0, 0.09375, 1.0, 0.0625, 1.0, 0.9062, 1.0, 0.9375, 1.0, 0.9375, 1.0, 0.9062, 1.0, 0.5, 1.0, 0.5312, 1.0, 0.5312, 1.0, 0.5, 1.0, 0.09375, 1.0, 0.125, 1.0, 0.125, 1.0, 0.09375, 1.0, 0.9375, 1.0, 0.9688, 1.0, 0.9688, 1.0, 0.9375, 1.0, 0.5312, 1.0, 0.5625, 1.0, 0.5625, 1.0, 0.5312, 1.0, 0.125, 1.0, 0.1562, 1.0, 0.1562, 1.0, 0.125, 1.0, 0.9688, 1.0, 1.0, 1.0, 1.0, 1.0, 0.9688, 1.0, 0.5625, 1.0, 0.5938, 1.0, 0.5938, 1.0, 0.5625, 1.0, 0.1562, 1.0, 0.1875, 1.0, 0.1875, 1.0, 0.1562, 1.0, 0.5938, 1.0, 0.625, 1.0, 0.625, 1.0, 0.5938, 1.0, 0.1875, 1.0, 0.2188, 1.0, 0.2187, 1.0, 0.1875, 1.0, 0.625, 1.0, 0.6562, 1.0, 0.6563, 1.0, 0.625, 1.0, 0.2188, 1.0, 0.25, 1.0, 0.25, 1.0, 0.2187, 1.0, 0.6562, 1.0, 0.6875, 1.0, 0.6875, 1.0, 0.6563, 1.0, 0.25, 1.0, 0.2812, 1.0, 0.2812, 1.0, 0.25, 1.0, 0.6875, 1.0, 0.7187, 1.0, 0.7187, 1.0, 0.6875, 1.0, 0.2812, 1.0, 0.3125, 1.0, 0.3125, 1.0, 0.2812, 1.0, 0.7187, 1.0, 0.75, 1.0, 0.75, 1.0, 0.7187, 1.0, 0.3125, 1.0, 0.3438, 1.0, 0.3438, 1.0, 0.3125, 1.0, 0.75, 1.0, 0.7812, 1.0, 0.7813, 1.0, 0.75, 1.0, 0.3438, 1.0, 0.375, 1.0, 0.375, 1.0, 0.3438, 1.0, 0.7812, 1.0, 0.8125, 1.0, 0.8125, 1.0, 0.7813, 1.0, 0.375, 1.0, 0.4062, 1.0, 0.4062, 1.0, 0.375, 1.0, 0.8125, 1.0, 0.8438, 1.0, 0.8438, 1.0, 0.8125, 1.0, 0.4062, 1.0, 0.4375, 1.0, 0.4375, 1.0, 0.4062, 1.0, 0.0, 1.0, 0.03125, 1.0, 0.03125, 1.0, 0.0, 1.0, 0.8438, 1.0, 0.875, 1.0, 0.875, 1.0, 0.8438, 1.0, 0.4375, 1.0, 0.4688, 1.0, 0.4688, 1.0, 0.4375, 1.0, 0.03125, 1.0, 0.0625, 1.0, 0.0625, 1.0, 0.03125, 1.0, 0.875, 1.0, 0.9062, 1.0, 0.9062, 1.0, 0.875, 1.0, 0.4688, 1.0, 0.5, 1.0, 0.5, 1.0, 0.4688, 1.0, 0.0625, 1.0, 0.09375, 1.0, 0.09375, 1.0, 0.0625, 1.0, 0.9062, 1.0, 0.9375, 1.0, 0.9375, 1.0, 0.9062, 1.0, 0.5, 1.0, 0.5312, 1.0, 0.5312, 1.0, 0.5, 1.0, 0.09375, 1.0, 0.125, 1.0, 0.125, 1.0, 0.09375, 1.0, 0.9375, 1.0, 0.9688, 1.0, 0.9688, 1.0, 0.9375, 1.0, 0.5312, 1.0, 0.5625, 1.0, 0.5625, 1.0, 0.5312, 1.0, 0.125, 1.0, 0.1562, 1.0, 0.1562, 1.0, 0.125, 1.0, 0.9688, 1.0, 1.0, 1.0, 1.0, 1.0, 0.9688, 1.0, 0.5625, 1.0, 0.5938, 1.0, 0.5938, 1.0, 0.5625, 1.0, 0.1562, 1.0, 0.1875, 1.0, 0.1875, 1.0, 0.1562, 1.0, 0.5938, 1.0, 0.625, 1.0, 0.625, 1.0, 0.5938, 1.0, 0.1875, 1.0, 0.2187, 1.0, 0.2188, 1.0, 0.1875, 1.0, 0.625, 1.0, 0.6563, 1.0, 0.6562, 1.0, 0.625, 1.0, 0.2187, 1.0, 0.25, 1.0, 0.25, 1.0, 0.2188, 1.0, 0.6563, 1.0, 0.6875, 1.0, 0.6875, 1.0, 0.6562, 1.0, 0.25, 1.0, 0.2812, 1.0, 0.2812, 1.0, 0.25, 1.0, 0.6875, 1.0, 0.7187, 1.0, 0.7188, 1.0, 0.6875, 1.0, 0.2812, 1.0, 0.3125, 1.0, 0.3125, 1.0, 0.2812, 1.0, 0.7187, 1.0, 0.75, 1.0, 0.75, 1.0, 0.7188, 1.0, 0.3125, 1.0, 0.3438, 1.0, 0.3438, 1.0, 0.3125, 1.0, 0.75, 1.0, 0.7813, 1.0, 0.7812, 1.0, 0.75, 1.0, 0.3438, 1.0, 0.375, 1.0, 0.375, 1.0, 0.3438, 1.0, 0.7813, 1.0, 0.8125, 1.0, 0.8125, 1.0, 0.7812, 1.0, 0.375, 1.0, 0.4062, 1.0, 0.4062, 1.0, 0.375, 1.0, 0.8125, 1.0, 0.8438, 1.0, 0.8438, 1.0, 0.8125, 1.0, 0.4062, 1.0, 0.4375, 1.0, 0.4375, 1.0, 0.4062, 1.0, 0.4062, 1.0, 0.4375, 1.0, 0.4375, 1.0, 0.4062, 1.0, 0.8125, 1.0, 0.8438, 1.0, 0.8438, 1.0, 0.8125, 1.0, 0.375, 1.0, 0.4062, 1.0, 0.4062, 1.0, 0.375, 1.0, 0.7812, 1.0, 0.8125, 1.0, 0.8125, 1.0, 0.7812, 1.0, 0.3437, 1.0, 0.375, 1.0, 0.375, 1.0, 0.3438, 1.0, 0.75, 1.0, 0.7812, 1.0, 0.7812, 1.0, 0.75, 1.0, 0.3125, 1.0, 0.3437, 1.0, 0.3438, 1.0, 0.3125, 1.0, 0.7188, 1.0, 0.75, 1.0, 0.75, 1.0, 0.7187, 1.0, 0.2812, 1.0, 0.3125, 1.0, 0.3125, 1.0, 0.2812, 1.0, 0.6875, 1.0, 0.7188, 1.0, 0.7187, 1.0, 0.6875, 1.0, 0.25, 1.0, 0.2812, 1.0, 0.2812, 1.0, 0.25, 1.0, 0.6563, 1.0, 0.6875, 1.0, 0.6875, 1.0, 0.6562, 1.0, 0.2187, 1.0, 0.25, 1.0, 0.25, 1.0, 0.2188, 1.0, 0.625, 1.0, 0.6563, 1.0, 0.6562, 1.0, 0.625, 1.0, 0.1875, 1.0, 0.2187, 1.0, 0.2188, 1.0, 0.1875, 1.0, 0.5938, 1.0, 0.625, 1.0, 0.625, 1.0, 0.5938, 1.0, 0.1563, 1.0, 0.1875, 1.0, 0.1875, 1.0, 0.1562, 1.0, 0.5625, 1.0, 0.5938, 1.0, 0.5938, 1.0, 0.5625, 1.0, 0.9687, 1.0, 1.0, 1.0, 1.0, 1.0, 0.9688, 1.0, 0.125, 1.0, 0.1563, 1.0, 0.1562, 1.0, 0.125, 1.0, 0.5312, 1.0, 0.5625, 1.0, 0.5625, 1.0, 0.5312, 1.0, 0.9375, 1.0, 0.9687, 1.0, 0.9688, 1.0, 0.9375, 1.0, 0.09375, 1.0, 0.125, 1.0, 0.125, 1.0, 0.09375, 1.0, 0.5, 1.0, 0.5312, 1.0, 0.5312, 1.0, 0.5, 1.0, 0.9062, 1.0, 0.9375, 1.0, 0.9375, 1.0, 0.9062, 1.0, 0.0625, 1.0, 0.09375, 1.0, 0.09375, 1.0, 0.0625, 1.0, 0.4687, 1.0, 0.5, 1.0, 0.5, 1.0, 0.4688, 1.0, 0.875, 1.0, 0.9062, 1.0, 0.9062, 1.0, 0.875, 1.0, 0.03125, 1.0, 0.0625, 1.0, 0.0625, 1.0, 0.03125, 1.0, 0.4375, 1.0, 0.4687, 1.0, 0.4688, 1.0, 0.4375, 1.0, 0.8438, 1.0, 0.875, 1.0, 0.875, 1.0, 0.8438, 1.0, 0.0, 1.0, 0.03125, 1.0, 0.03125, 1.0, 0.0, 1.0, 0.0, 1.0, 0.03125, 1.0, 0.03125, 1.0, 0.0, 1.0, 0.8438, 1.0, 0.875, 1.0, 0.875, 1.0, 0.8438, 1.0, 0.4375, 1.0, 0.4688, 1.0, 0.4687, 1.0, 0.4375, 1.0, 0.03125, 1.0, 0.0625, 1.0, 0.0625, 1.0, 0.03125, 1.0, 0.875, 1.0, 0.9062, 1.0, 0.9062, 1.0, 0.875, 1.0, 0.4688, 1.0, 0.5, 1.0, 0.5, 1.0, 0.4687, 1.0, 0.0625, 1.0, 0.09375, 1.0, 0.09375, 1.0, 0.0625, 1.0, 0.9062, 1.0, 0.9375, 1.0, 0.9375, 1.0, 0.9062, 1.0, 0.5, 1.0, 0.5312, 1.0, 0.5312, 1.0, 0.5, 1.0, 0.09375, 1.0, 0.125, 1.0, 0.125, 1.0, 0.09375, 1.0, 0.9375, 1.0, 0.9688, 1.0, 0.9687, 1.0, 0.9375, 1.0, 0.5312, 1.0, 0.5625, 1.0, 0.5625, 1.0, 0.5312, 1.0, 0.125, 1.0, 0.1562, 1.0, 0.1563, 1.0, 0.125, 1.0, 0.9688, 1.0, 1.0, 1.0, 1.0, 1.0, 0.9687, 1.0, 0.5625, 1.0, 0.5938, 1.0, 0.5938, 1.0, 0.5625, 1.0, 0.1562, 1.0, 0.1875, 1.0, 0.1875, 1.0, 0.1563, 1.0, 0.5938, 1.0, 0.625, 1.0, 0.625, 1.0, 0.5938, 1.0, 0.1875, 1.0, 0.2188, 1.0, 0.2187, 1.0, 0.1875, 1.0, 0.625, 1.0, 0.6562, 1.0, 0.6563, 1.0, 0.625, 1.0, 0.2188, 1.0, 0.25, 1.0, 0.25, 1.0, 0.2187, 1.0, 0.6562, 1.0, 0.6875, 1.0, 0.6875, 1.0, 0.6563, 1.0, 0.25, 1.0, 0.2812, 1.0, 0.2812, 1.0, 0.25, 1.0, 0.6875, 1.0, 0.7188, 1.0, 0.7188, 1.0, 0.6875, 1.0, 0.2812, 1.0, 0.3125, 1.0, 0.3125, 1.0, 0.2812, 1.0, 0.7188, 1.0, 0.75, 1.0, 0.75, 1.0, 0.7188, 1.0, 0.3125, 1.0, 0.3438, 1.0, 0.3437, 1.0, 0.3125, 1.0, 0.75, 1.0, 0.7812, 1.0, 0.7812, 1.0, 0.75, 1.0, 0.3438, 1.0, 0.375, 1.0, 0.375, 1.0, 0.3437, 1.0, 0.7812, 1.0, 0.8125, 1.0, 0.8125, 1.0, 0.7812, 1.0, 0.375, 1.0, 0.4062, 1.0, 0.4062, 1.0, 0.375, 1.0, 0.8125, 1.0, 0.8438, 1.0, 0.8438, 1.0, 0.8125, 1.0, 0.4062, 1.0, 0.4375, 1.0, 0.4375, 1.0, 0.4062, 1.0, 0.75, 1.0, 0.7812, 1.0, 0.7812, 1.0, 0.75, 1.0, 0.3438, 1.0, 0.375, 1.0, 0.375, 1.0, 0.3438, 1.0, 0.7812, 1.0, 0.8125, 1.0, 0.8125, 1.0, 0.7812, 1.0, 0.375, 1.0, 0.4062, 1.0, 0.4062, 1.0, 0.375, 1.0, 0.8125, 1.0, 0.8437, 1.0, 0.8438, 1.0, 0.8125, 1.0, 0.4062, 1.0, 0.4375, 1.0, 0.4375, 1.0, 0.4062, 1.0, 0.0, 1.0, 0.03125, 1.0, 0.03125, 1.0, 0.0, 1.0, 0.8437, 1.0, 0.875, 1.0, 0.875, 1.0, 0.8438, 1.0, 0.4375, 1.0, 0.4687, 1.0, 0.4688, 1.0, 0.4375, 1.0, 0.03125, 1.0, 0.0625, 1.0, 0.0625, 1.0, 0.03125, 1.0, 0.875, 1.0, 0.9062, 1.0, 0.9062, 1.0, 0.875, 1.0, 0.4687, 1.0, 0.5, 1.0, 0.5, 1.0, 0.4688, 1.0, 0.0625, 1.0, 0.09375, 1.0, 0.09375, 1.0, 0.0625, 1.0, 0.9062, 1.0, 0.9375, 1.0, 0.9375, 1.0, 0.9062, 1.0, 0.5, 1.0, 0.5312, 1.0, 0.5313, 1.0, 0.5, 1.0, 0.09375, 1.0, 0.125, 1.0, 0.125, 1.0, 0.09375, 1.0, 0.9375, 1.0, 0.9688, 1.0, 0.9688, 1.0, 0.9375, 1.0, 0.5312, 1.0, 0.5625, 1.0, 0.5625, 1.0, 0.5313, 1.0, 0.125, 1.0, 0.1562, 1.0, 0.1562, 1.0, 0.125, 1.0, 0.9688, 1.0, 1.0, 1.0, 1.0, 1.0, 0.9688, 1.0, 0.5625, 1.0, 0.5938, 1.0, 0.5938, 1.0, 0.5625, 1.0, 0.1562, 1.0, 0.1875, 1.0, 0.1875, 1.0, 0.1562, 1.0, 0.5938, 1.0, 0.625, 1.0, 0.625, 1.0, 0.5938, 1.0, 0.1875, 1.0, 0.2187, 1.0, 0.2188, 1.0, 0.1875, 1.0, 0.625, 1.0, 0.6562, 1.0, 0.6562, 1.0, 0.625, 1.0, 0.2187, 1.0, 0.25, 1.0, 0.25, 1.0, 0.2188, 1.0, 0.6562, 1.0, 0.6875, 1.0, 0.6875, 1.0, 0.6562, 1.0, 0.25, 1.0, 0.2812, 1.0, 0.2812, 1.0, 0.25, 1.0, 0.6875, 1.0, 0.7188, 1.0, 0.7188, 1.0, 0.6875, 1.0, 0.2812, 1.0, 0.3125, 1.0, 0.3125, 1.0, 0.2812, 1.0, 0.7188, 1.0, 0.75, 1.0, 0.75, 1.0, 0.7188, 1.0, 0.3125, 1.0, 0.3438, 1.0, 0.3438, 1.0, 0.3125, 1.0, 0.75, 1.0, 0.7812, 1.0, 0.7812, 1.0, 0.75, 1.0, 0.3438, 1.0, 0.375, 1.0, 0.375, 1.0, 0.3438, 1.0, 0.7812, 1.0, 0.8125, 1.0, 0.8125, 1.0, 0.7812, 1.0, 0.375, 1.0, 0.4062, 1.0, 0.4062, 1.0, 0.375, 1.0, 0.8125, 1.0, 0.8438, 1.0, 0.8438, 1.0, 0.8125, 1.0, 0.4062, 1.0, 0.4375, 1.0, 0.4375, 1.0, 0.4062, 1.0, 0.0, 1.0, 0.03125, 1.0, 0.03125, 1.0, 0.0, 1.0, 0.8438, 1.0, 0.875, 1.0, 0.875, 1.0, 0.8438, 1.0, 0.4375, 1.0, 0.4688, 1.0, 0.4688, 1.0, 0.4375, 1.0, 0.03125, 1.0, 0.0625, 1.0, 0.0625, 1.0, 0.03125, 1.0, 0.875, 1.0, 0.9062, 1.0, 0.9062, 1.0, 0.875, 1.0, 0.4688, 1.0, 0.5, 1.0, 0.5, 1.0, 0.4688, 1.0, 0.0625, 1.0, 0.09375, 1.0, 0.09375, 1.0, 0.0625, 1.0, 0.9062, 1.0, 0.9375, 1.0, 0.9375, 1.0, 0.9062, 1.0, 0.5, 1.0, 0.5313, 1.0, 0.5312, 1.0, 0.5, 1.0, 0.09375, 1.0, 0.125, 1.0, 0.125, 1.0, 0.09375, 1.0, 0.9375, 1.0, 0.9688, 1.0, 0.9687, 1.0, 0.9375, 1.0, 0.5313, 1.0, 0.5625, 1.0, 0.5625, 1.0, 0.5312, 1.0, 0.125, 1.0, 0.1562, 1.0, 0.1562, 1.0, 0.125, 1.0, 0.9688, 1.0, 1.0, 1.0, 1.0, 1.0, 0.9687, 1.0, 0.5625, 1.0, 0.5938, 1.0, 0.5937, 1.0, 0.5625, 1.0, 0.1562, 1.0, 0.1875, 1.0, 0.1875, 1.0, 0.1562, 1.0, 0.5938, 1.0, 0.625, 1.0, 0.625, 1.0, 0.5937, 1.0, 0.1875, 1.0, 0.2188, 1.0, 0.2188, 1.0, 0.1875, 1.0, 0.625, 1.0, 0.6562, 1.0, 0.6562, 1.0, 0.625, 1.0, 0.2188, 1.0, 0.25, 1.0, 0.25, 1.0, 0.2188, 1.0, 0.6562, 1.0, 0.6875, 1.0, 0.6875, 1.0, 0.6562, 1.0, 0.25, 1.0, 0.2812, 1.0, 0.2812, 1.0, 0.25, 1.0, 0.6875, 1.0, 0.7188, 1.0, 0.7187, 1.0, 0.6875, 1.0, 0.2812, 1.0, 0.3125, 1.0, 0.3125, 1.0, 0.2812, 1.0, 0.7188, 1.0, 0.75, 1.0, 0.75, 1.0, 0.7187, 1.0, 0.3125, 1.0, 0.3438, 1.0, 0.3438, 1.0, 0.3125, 1.0, 0.3125, 1.0, 0.3438, 1.0, 0.3438, 1.0, 0.3125, 1.0, 0.7188, 1.0, 0.75, 1.0, 0.75, 1.0, 0.7188, 1.0, 0.2812, 1.0, 0.3125, 1.0, 0.3125, 1.0, 0.2812, 1.0, 0.6875, 1.0, 0.7188, 1.0, 0.7188, 1.0, 0.6875, 1.0, 0.25, 1.0, 0.2812, 1.0, 0.2812, 1.0, 0.25, 1.0, 0.6562, 1.0, 0.6875, 1.0, 0.6875, 1.0, 0.6562, 1.0, 0.2188, 1.0, 0.25, 1.0, 0.25, 1.0, 0.2187, 1.0, 0.625, 1.0, 0.6562, 1.0, 0.6562, 1.0, 0.625, 1.0, 0.1875, 1.0, 0.2188, 1.0, 0.2187, 1.0, 0.1875, 1.0, 0.5938, 1.0, 0.625, 1.0, 0.625, 1.0, 0.5938, 1.0, 0.1562, 1.0, 0.1875, 1.0, 0.1875, 1.0, 0.1562, 1.0, 0.5625, 1.0, 0.5938, 1.0, 0.5938, 1.0, 0.5625, 1.0, 0.9688, 1.0, 1.0, 1.0, 1.0, 1.0, 0.9688, 1.0, 0.125, 1.0, 0.1562, 1.0, 0.1562, 1.0, 0.125, 1.0, 0.5312, 1.0, 0.5625, 1.0, 0.5625, 1.0, 0.5312, 1.0, 0.9375, 1.0, 0.9688, 1.0, 0.9688, 1.0, 0.9375, 1.0, 0.09375, 1.0, 0.125, 1.0, 0.125, 1.0, 0.09375, 1.0, 0.5, 1.0, 0.5312, 1.0, 0.5312, 1.0, 0.5, 1.0, 0.9062, 1.0, 0.9375, 1.0, 0.9375, 1.0, 0.9062, 1.0, 0.0625, 1.0, 0.09375, 1.0, 0.09375, 1.0, 0.0625, 1.0, 0.4688, 1.0, 0.5, 1.0, 0.5, 1.0, 0.4687, 1.0, 0.875, 1.0, 0.9062, 1.0, 0.9062, 1.0, 0.875, 1.0, 0.03125, 1.0, 0.0625, 1.0, 0.0625, 1.0, 0.03125, 1.0, 0.4375, 1.0, 0.4688, 1.0, 0.4687, 1.0, 0.4375, 1.0, 0.8438, 1.0, 0.875, 1.0, 0.875, 1.0, 0.8437, 1.0, 0.0, 1.0, 0.03125, 1.0, 0.03125, 1.0, 0.0, 1.0, 0.4062, 1.0, 0.4375, 1.0, 0.4375, 1.0, 0.4062, 1.0, 0.8125, 1.0, 0.8438, 1.0, 0.8437, 1.0, 0.8125, 1.0, 0.375, 1.0, 0.4062, 1.0, 0.4062, 1.0, 0.375, 1.0, 0.7812, 1.0, 0.8125, 1.0, 0.8125, 1.0, 0.7812, 1.0, 0.3438, 1.0, 0.375, 1.0, 0.375, 1.0, 0.3438, 1.0, 0.75, 1.0, 0.7812, 1.0, 0.7812, 1.0, 0.75, 1.0, 0.9688, 1.0, 1.0, 1.0, 1.0, 1.0, 0.9688, 1.0, 0.5625, 1.0, 0.5938, 1.0, 0.5938, 1.0, 0.5625, 1.0, 0.1562, 1.0, 0.1875, 1.0, 0.1875, 1.0, 0.1562, 1.0, 0.5938, 1.0, 0.625, 1.0, 0.625, 1.0, 0.5938, 1.0, 0.1875, 1.0, 0.2188, 1.0, 0.2188, 1.0, 0.1875, 1.0, 0.625, 1.0, 0.6562, 1.0, 0.6562, 1.0, 0.625, 1.0, 0.2188, 1.0, 0.25, 1.0, 0.25, 1.0, 0.2188, 1.0, 0.6562, 1.0, 0.6875, 1.0, 0.6875, 1.0, 0.6562, 1.0, 0.25, 1.0, 0.2812, 1.0, 0.2812, 1.0, 0.25, 1.0, 0.6875, 1.0, 0.7188, 1.0, 0.7188, 1.0, 0.6875, 1.0, 0.2812, 1.0, 0.3125, 1.0, 0.3125, 1.0, 0.2812, 1.0, 0.7188, 1.0, 0.75, 1.0, 0.75, 1.0, 0.7188, 1.0, 0.3125, 1.0, 0.3438, 1.0, 0.3438, 1.0, 0.3125, 1.0, 0.75, 1.0, 0.7812, 1.0, 0.7812, 1.0, 0.75, 1.0, 0.3438, 1.0, 0.375, 1.0, 0.375, 1.0, 0.3438, 1.0, 0.7812, 1.0, 0.8125, 1.0, 0.8125, 1.0, 0.7812, 1.0, 0.375, 1.0, 0.4063, 1.0, 0.4062, 1.0, 0.375, 1.0, 0.8125, 1.0, 0.8437, 1.0, 0.8438, 1.0, 0.8125, 1.0, 0.4063, 1.0, 0.4375, 1.0, 0.4375, 1.0, 0.4062, 1.0, 0.0, 1.0, 0.03125, 1.0, 0.03125, 1.0, 0.0, 1.0, 0.8437, 1.0, 0.875, 1.0, 0.875, 1.0, 0.8438, 1.0, 0.4375, 1.0, 0.4688, 1.0, 0.4688, 1.0, 0.4375, 1.0, 0.03125, 1.0, 0.0625, 1.0, 0.0625, 1.0, 0.03125, 1.0, 0.875, 1.0, 0.9062, 1.0, 0.9062, 1.0, 0.875, 1.0, 0.4688, 1.0, 0.5, 1.0, 0.5, 1.0, 0.4688, 1.0, 0.0625, 1.0, 0.09375, 1.0, 0.09375, 1.0, 0.0625, 1.0, 0.9062, 1.0, 0.9375, 1.0, 0.9375, 1.0, 0.9062, 1.0, 0.5, 1.0, 0.5312, 1.0, 0.5312, 1.0, 0.5, 1.0, 0.09375, 1.0, 0.125, 1.0, 0.125, 1.0, 0.09375, 1.0, 0.9375, 1.0, 0.9688, 1.0, 0.9688, 1.0, 0.9375, 1.0, 0.5312, 1.0, 0.5625, 1.0, 0.5625, 1.0, 0.5312, 1.0, 0.125, 1.0, 0.1562, 1.0, 0.1562, 1.0, 0.125, 1.0, 0.125, 1.0, 0.1562, 1.0, 0.1562, 1.0, 0.125, 1.0, 0.5312, 1.0, 0.5625, 1.0, 0.5625, 1.0, 0.5312, 1.0, 0.9375, 1.0, 0.9688, 1.0, 0.9688, 1.0, 0.9375, 1.0, 0.09375, 1.0, 0.125, 1.0, 0.125, 1.0, 0.09375, 1.0, 0.5, 1.0, 0.5312, 1.0, 0.5312, 1.0, 0.5, 1.0, 0.9063, 1.0, 0.9375, 1.0, 0.9375, 1.0, 0.9062, 1.0, 0.0625, 1.0, 0.09375, 1.0, 0.09375, 1.0, 0.0625, 1.0, 0.4687, 1.0, 0.5, 1.0, 0.5, 1.0, 0.4688, 1.0, 0.875, 1.0, 0.9063, 1.0, 0.9062, 1.0, 0.875, 1.0, 0.03125, 1.0, 0.0625, 1.0, 0.0625, 1.0, 0.03125, 1.0, 0.4375, 1.0, 0.4687, 1.0, 0.4688, 1.0, 0.4375, 1.0, 0.8437, 1.0, 0.875, 1.0, 0.875, 1.0, 0.8437, 1.0, 0.0, 1.0, 0.03125, 1.0, 0.03125, 1.0, 0.0, 1.0, 0.4062, 1.0, 0.4375, 1.0, 0.4375, 1.0, 0.4063, 1.0, 0.8125, 1.0, 0.8437, 1.0, 0.8437, 1.0, 0.8125, 1.0, 0.375, 1.0, 0.4062, 1.0, 0.4063, 1.0, 0.375, 1.0, 0.7812, 1.0, 0.8125, 1.0, 0.8125, 1.0, 0.7812, 1.0, 0.3438, 1.0, 0.375, 1.0, 0.375, 1.0, 0.3438, 1.0, 0.75, 1.0, 0.7812, 1.0, 0.7812, 1.0, 0.75, 1.0, 0.3125, 1.0, 0.3438, 1.0, 0.3438, 1.0, 0.3125, 1.0, 0.7188, 1.0, 0.75, 1.0, 0.75, 1.0, 0.7188, 1.0, 0.2812, 1.0, 0.3125, 1.0, 0.3125, 1.0, 0.2812, 1.0, 0.6875, 1.0, 0.7188, 1.0, 0.7188, 1.0, 0.6875, 1.0, 0.25, 1.0, 0.2812, 1.0, 0.2812, 1.0, 0.25, 1.0, 0.6563, 1.0, 0.6875, 1.0, 0.6875, 1.0, 0.6562, 1.0, 0.2187, 1.0, 0.25, 1.0, 0.25, 1.0, 0.2188, 1.0, 0.625, 1.0, 0.6563, 1.0, 0.6562, 1.0, 0.625, 1.0, 0.1875, 1.0, 0.2187, 1.0, 0.2188, 1.0, 0.1875, 1.0, 0.5938, 1.0, 0.625, 1.0, 0.625, 1.0, 0.5938, 1.0, 0.1562, 1.0, 0.1875, 1.0, 0.1875, 1.0, 0.1562, 1.0, 0.5625, 1.0, 0.5938, 1.0, 0.5938, 1.0, 0.5625, 1.0, 0.9688, 1.0, 1.0, 1.0, 1.0, 1.0, 0.9688, 1.0, 0.9688, 1.0, 1.0, 1.0, 1.0, 1.0, 0.9688, 1.0, 0.5625, 1.0, 0.5938, 1.0, 0.5938, 1.0, 0.5625, 1.0, 0.1562, 1.0, 0.1875, 1.0, 0.1875, 1.0, 0.1562, 1.0, 0.5938, 1.0, 0.625, 1.0, 0.625, 1.0, 0.5938, 1.0, 0.1875, 1.0, 0.2188, 1.0, 0.2187, 1.0, 0.1875, 1.0, 0.625, 1.0, 0.6562, 1.0, 0.6563, 1.0, 0.625, 1.0, 0.2188, 1.0, 0.25, 1.0, 0.25, 1.0, 0.2187, 1.0, 0.6562, 1.0, 0.6875, 1.0, 0.6875, 1.0, 0.6563, 1.0, 0.25, 1.0, 0.2812, 1.0, 0.2812, 1.0, 0.25, 1.0, 0.6875, 1.0, 0.7188, 1.0, 0.7188, 1.0, 0.6875, 1.0, 0.2812, 1.0, 0.3125, 1.0, 0.3125, 1.0, 0.2812, 1.0, 0.7188, 1.0, 0.75, 1.0, 0.75, 1.0, 0.7188, 1.0, 0.3125, 1.0, 0.3438, 1.0, 0.3438, 1.0, 0.3125, 1.0, 0.75, 1.0, 0.7812, 1.0, 0.7812, 1.0, 0.75, 1.0, 0.3438, 1.0, 0.375, 1.0, 0.375, 1.0, 0.3438, 1.0, 0.7812, 1.0, 0.8125, 1.0, 0.8125, 1.0, 0.7812, 1.0, 0.375, 1.0, 0.4062, 1.0, 0.4062, 1.0, 0.375, 1.0, 0.8125, 1.0, 0.8438, 1.0, 0.8437, 1.0, 0.8125, 1.0, 0.4062, 1.0, 0.4375, 1.0, 0.4375, 1.0, 0.4062, 1.0, 0.0, 1.0, 0.03125, 1.0, 0.03125, 1.0, 0.0, 1.0, 0.8438, 1.0, 0.875, 1.0, 0.875, 1.0, 0.8437, 1.0, 0.4375, 1.0, 0.4688, 1.0, 0.4687, 1.0, 0.4375, 1.0, 0.03125, 1.0, 0.0625, 1.0, 0.0625, 1.0, 0.03125, 1.0, 0.875, 1.0, 0.9062, 1.0, 0.9063, 1.0, 0.875, 1.0, 0.4688, 1.0, 0.5, 1.0, 0.5, 1.0, 0.4687, 1.0, 0.0625, 1.0, 0.09375, 1.0, 0.09375, 1.0, 0.0625, 1.0, 0.9062, 1.0, 0.9375, 1.0, 0.9375, 1.0, 0.9063, 1.0, 0.5, 1.0, 0.5312, 1.0, 0.5312, 1.0, 0.5, 1.0, 0.09375, 1.0, 0.125, 1.0, 0.125, 1.0, 0.09375, 1.0, 0.9375, 1.0, 0.9688, 1.0, 0.9688, 1.0, 0.9375, 1.0, 0.5312, 1.0, 0.5625, 1.0, 0.5625, 1.0, 0.5312, 1.0, 0.125, 1.0, 0.1562, 1.0, 0.1562, 1.0, 0.125, 1.0, 1.0, 0.5325, 1.0, 0.5, 0.9688, 0.5, 0.9688, 0.5268, 0.9687, 0.5268, 0.9688, 0.5, 0.9375, 0.5, 0.9375, 0.5215, 0.9375, 0.5215, 0.9375, 0.5, 0.9062, 0.5, 0.9062, 0.5068, 0.9351, 0.5211, 0.9062, 0.5068, 0.9062, 0.5, 0.8905, 0.5, 0.6126, 0.5, 0.5938, 0.5, 0.5938, 0.508, 0.5938, 0.508, 0.5938, 0.5, 0.5625, 0.5, 0.5625, 0.5219, 0.5671, 0.5211, 0.5625, 0.5219, 0.5625, 0.5, 0.5312, 0.5, 0.5312, 0.5272, 0.5313, 0.5272, 0.5312, 0.5, 0.5, 0.5, 0.5, 0.5327, 0.5, 0.5327, 0.5, 0.5, 0.4688, 0.5, 0.4688, 0.5382, 0.4688, 0.5382, 0.4688, 0.5, 0.4375, 0.5, 0.4375, 0.5368, 0.4575, 0.5402, 0.4375, 0.5368, 0.4375, 0.5, 0.4062, 0.5, 0.4062, 0.5319, 0.4062, 0.5319, 0.4062, 0.5, 0.375, 0.5, 0.375, 0.5276, 0.375, 0.5276, 0.375, 0.5, 0.3438, 0.5, 0.3438, 0.5241, 0.3438, 0.5241, 0.3438, 0.5, 0.3125, 0.5, 0.3125, 0.5213, 0.3125, 0.5213, 0.3125, 0.5, 0.2812, 0.5, 0.2812, 0.5166, 0.309, 0.5211, 0.2812, 0.5166, 0.2812, 0.5, 0.25, 0.5, 0.25, 0.5149, 0.25, 0.5149, 0.25, 0.5, 0.2188, 0.5, 0.2188, 0.5164, 0.2188, 0.5164, 0.2188, 0.5, 0.1875, 0.5, 0.1875, 0.5212, 0.1882, 0.5211, 0.1875, 0.5212, 0.1875, 0.5, 0.1562, 0.5, 0.1562, 0.5238, 0.1562, 0.5238, 0.1562, 0.5, 0.125, 0.5, 0.125, 0.5274, 0.125, 0.5274, 0.125, 0.5, 0.09375, 0.5, 0.09375, 0.5318, 0.09375, 0.5318, 0.09375, 0.5, 0.0625, 0.5, 0.0625, 0.5368, 0.0625, 0.5368, 0.0625, 0.5, 0.03125, 0.5, 0.03125, 0.5382, 0.04254, 0.5401, 0.03125, 0.5382, 0.03125, 0.5, 0.0, 0.5, 0.0, 0.5325, 0.9053, 0.4315, 0.5504, 1.0, 0.5564, 1.0, 0.5596, 1.0, 0.5596, 1.0, 0.5598, 1.0, 0.5592, 1.0, 0.5562, 1.0, 0.5492, 1.0, 0.9017, 0.4345, 0.8833, 0.4496, 0.8418, 0.4717, 0.7968, 0.4854, 0.75, 0.49, 0.7032, 0.4854, 0.6582, 0.02827, 0.6167, 0.05045, 0.5803, 0.08029, 0.5504, 0.1167, 0.5283, 0.1582, 0.5146, 0.2032, 0.51, 0.25, 0.5146, 0.2032, 0.5283, 0.1582, 0.5504, 0.1167, 0.5803, 0.08029, 0.6167, 0.05045, 0.6582, 0.02827, 0.7032, 0.4854, 0.75, 0.49, 0.7968, 0.4854, 0.8418, 0.4717, 0.8833, 0.4496, 0.5596, 1.0, 0.5596, 1.0, 0.5596, 1.0, 0.5596, 1.0, 0.5429, 1.0, 0.5504, 1.0, 0.5504, 1.0, 0.5562, 1.0, 0.5492, 1.0, 0.5492, 1.0, 0.5562, 1.0, 0.5596, 1.0, 0.5598, 1.0, 0.5598, 1.0, 0.5596, 1.0, 0.5504, 1.0, 0.5564, 1.0, 0.5564, 1.0, 0.5504, 1.0, 0.5492, 1.0, 0.5429, 1.0, 0.5492, 1.0, 0.5598, 1.0, 0.5592, 1.0, 0.5592, 1.0, 0.5598, 1.0, 0.5564, 1.0, 0.5596, 1.0, 0.5596, 1.0, 0.5564, 1.0, 0.5592, 1.0, 0.5562, 1.0, 0.5562, 1.0, 0.5592, 1.0])
me_cylinder_001.materials.append(mat_material)
me_cylinder_001.materials.append(mat_material_001)
me_cylinder_001.materials.append(mat_material_002)
me_cylinder_001.materials.append(mat_material_003)
me_cylinder_001.use_remesh_fix_poles = True
me_cylinder_001.use_remesh_preserve_attributes = False
me_cylinder_001.update()

# ---- objects
ob_empty = bpy.data.objects.new('Empty', None)
ob_cylinder_001 = bpy.data.objects.new('Cylinder.001', me_cylinder_001)

# ---- transforms, parenting, visibility, modifiers, constraints
ob_empty.location = (0.0, -0.05526, 1.88)
ob_empty.rotation_euler = (1.571, 0.0, 0.0)
ob_empty.empty_display_type = 'IMAGE'
ob_empty.empty_display_size = 5.0
ob_cylinder_001.location = (0.02198, -0.2425, 3.783)
ob_cylinder_001.rotation_euler = (1.571, 0.0, 0.0)
ob_cylinder_001.scale = (0.04478, 0.04478, 0.001287)

# ---- collection membership
col_collection.objects.link(ob_empty)
col_collection.objects.link(ob_cylinder_001)

# ---- scene / render settings (as saved in the file)
scene.frame_start = 1; scene.frame_end = 250; scene.frame_set(0)
scene.render.engine = 'BLENDER_EEVEE_NEXT'
scene.cycles.use_denoising = False
scene.cycles.samples = 128
scene.cycles.sampling_pattern = 'TABULATED_SOBOL'
scene.cycles.use_adaptive_sampling = False
scene.cycles.use_light_tree = False
scene.view_settings.view_transform = 'Filmic'
bpy.context.view_layer.update()

# ---- added for rendering (the .blend has no active camera and no usable light): camera, sun
cam_auto = bpy.data.cameras.new('AutoCamera')
cam_auto.lens = 50.0
cam_auto.sensor_width = 36.0
cam_auto.clip_end = 1000.0
ob_auto_camera = bpy.data.objects.new('AutoCamera', cam_auto)
scene.collection.objects.link(ob_auto_camera)
ob_auto_camera.location = (3.9969, -4.8363, 5.15272)
ob_auto_camera.rotation_euler = (1.09748, -7.21219e-08, 0.694738)
scene.camera = ob_auto_camera
light_auto_sun = bpy.data.lights.new('AutoSun', 'SUN')
light_auto_sun.energy = 3.0
light_auto_sun.angle = 0.0523599
ob_auto_sun = bpy.data.objects.new('AutoSun', light_auto_sun)
scene.collection.objects.link(ob_auto_sun)
ob_auto_sun.rotation_euler = (0.872665, 0.174533, 0.523599)
bpy.context.view_layer.update()
